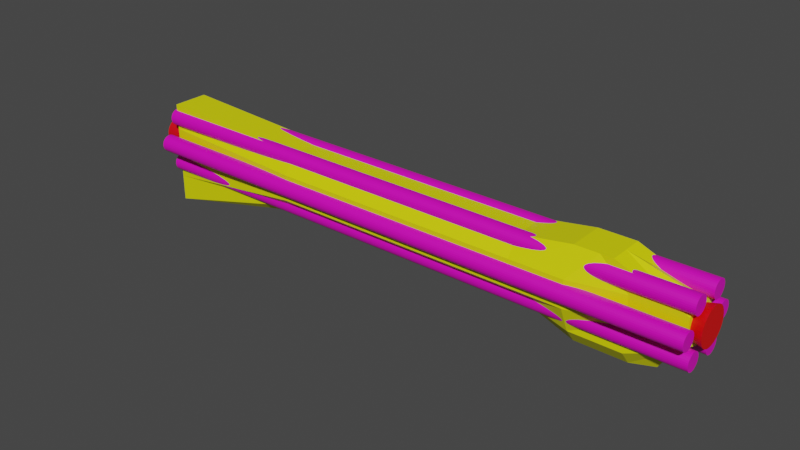 # Source: RocketLauncher.blend  (saved by Blender 2.80.44; exported with 4.5.12 LTS)
import bpy
from mathutils import Matrix  # noqa: F401  (used for matrix-valued properties, if any)

bpy.ops.wm.read_factory_settings(use_empty=True)
scene = bpy.context.scene
scene.name = 'Scene'

# ---- collections
col_collection = bpy.data.collections.new('Collection'); scene.collection.children.link(col_collection)

# ---- materials (node trees are filled in below, after node groups)
mat_middle = bpy.data.materials.new('Middle')
mat_middle.use_transparent_shadow = False
mat_middle.roughness = 0.25
mat_barrels = bpy.data.materials.new('Barrels')
mat_barrels.use_transparent_shadow = False
mat_barrels.roughness = 0.25
mat_barrelspacer = bpy.data.materials.new('BarrelSpacer')
mat_barrelspacer.use_transparent_shadow = False
mat_barrelspacer.roughness = 0.25
mat_launcher = bpy.data.materials.new('Launcher')
mat_launcher.use_transparent_shadow = False
mat_launcher.roughness = 0.25
mat_muzzle = bpy.data.materials.new('Muzzle')
mat_muzzle.use_transparent_shadow = False
mat_muzzle.roughness = 0.25

# ---- material node trees
mat_middle.use_nodes = True; mat_middle.node_tree.nodes.clear()
_N = mat_middle.node_tree.nodes; _L = mat_middle.node_tree.links
n0 = _N.new('ShaderNodeOutputMaterial'); n0.name = 'Material Output'; n0.location = (300, 300)
n1 = _N.new('ShaderNodeBsdfPrincipled'); n1.name = 'Principled BSDF'; n1.location = (10, 300)
n1.distribution = 'GGX'
n1.subsurface_method = 'BURLEY'
n1.inputs[0].default_value = (0.8, 0.0, 0.007, 1.0)
n1.inputs[3].default_value = 1.45
_L.new(n1.outputs[0], n0.inputs[0])
n0.is_active_output = True
mat_barrels.use_nodes = True; mat_barrels.node_tree.nodes.clear()
_N = mat_barrels.node_tree.nodes; _L = mat_barrels.node_tree.links
n0 = _N.new('ShaderNodeOutputMaterial'); n0.name = 'Material Output'; n0.location = (300, 300)
n1 = _N.new('ShaderNodeBsdfPrincipled'); n1.name = 'Principled BSDF'; n1.location = (10, 300)
n1.distribution = 'GGX'
n1.subsurface_method = 'BURLEY'
n1.inputs[0].default_value = (0.8, 0.0, 0.5354, 1.0)
n1.inputs[3].default_value = 1.45
_L.new(n1.outputs[0], n0.inputs[0])
n0.is_active_output = True
mat_barrelspacer.use_nodes = True; mat_barrelspacer.node_tree.nodes.clear()
_N = mat_barrelspacer.node_tree.nodes; _L = mat_barrelspacer.node_tree.links
n0 = _N.new('ShaderNodeOutputMaterial'); n0.name = 'Material Output'; n0.location = (300, 300)
n1 = _N.new('ShaderNodeBsdfPrincipled'); n1.name = 'Principled BSDF'; n1.location = (10, 300)
n1.distribution = 'GGX'
n1.subsurface_method = 'BURLEY'
n1.inputs[0].default_value = (0.0, 0.002137, 0.8, 1.0)
n1.inputs[3].default_value = 1.45
_L.new(n1.outputs[0], n0.inputs[0])
n0.is_active_output = True
mat_launcher.use_nodes = True; mat_launcher.node_tree.nodes.clear()
_N = mat_launcher.node_tree.nodes; _L = mat_launcher.node_tree.links
n0 = _N.new('ShaderNodeOutputMaterial'); n0.name = 'Material Output'; n0.location = (300, 300)
n1 = _N.new('ShaderNodeBsdfPrincipled'); n1.name = 'Principled BSDF'; n1.location = (10, 300)
n1.distribution = 'GGX'
n1.subsurface_method = 'BURLEY'
n1.inputs[0].default_value = (0.7966, 0.8, 0.0, 1.0)
n1.inputs[3].default_value = 1.45
_L.new(n1.outputs[0], n0.inputs[0])
n0.is_active_output = True
mat_muzzle.use_nodes = True; mat_muzzle.node_tree.nodes.clear()
_N = mat_muzzle.node_tree.nodes; _L = mat_muzzle.node_tree.links
n0 = _N.new('ShaderNodeOutputMaterial'); n0.name = 'Material Output'; n0.location = (300, 300)
n1 = _N.new('ShaderNodeBsdfPrincipled'); n1.name = 'Principled BSDF'; n1.location = (10, 300)
n1.distribution = 'GGX'
n1.subsurface_method = 'BURLEY'
n1.inputs[0].default_value = (0.8, 0.0, 0.0, 1.0)
n1.inputs[3].default_value = 1.45
_L.new(n1.outputs[0], n0.inputs[0])
n0.is_active_output = True

# ---- world
world_world = bpy.data.worlds.new('World'); scene.world = world_world
world_world.use_nodes = True; world_world.node_tree.nodes.clear()
_N = world_world.node_tree.nodes; _L = world_world.node_tree.links
n0 = _N.new('ShaderNodeOutputWorld'); n0.name = 'World Output'; n0.location = (300, 300)
n1 = _N.new('ShaderNodeBackground'); n1.name = 'Background'; n1.location = (10, 300)
n1.inputs[0].default_value = (0.05088, 0.05088, 0.05088, 1.0)
_L.new(n1.outputs[0], n0.inputs[0])
n0.is_active_output = True
world_world.color = (0.05088, 0.05088, 0.05088)
world_world.use_sun_shadow = False
world_world.sun_shadow_jitter_overblur = 0.0

# ---- meshes
me_cube_002 = bpy.data.meshes.new('Cube.002')
me_cube_002.from_pydata([(0.11, 0.01634, -0.04268), (0.11, 0.03366, -0.03268), (0.11, 0.03634, -0.07732), (0.11, 0.05366, -0.06732), (0.13, 0.01634, -0.04268), (0.13, 0.03366, -0.03268), (0.13, 0.03634, -0.07732), (0.13, 0.05366, -0.06732), (-0.9324, 0.06749, -0.1113), (1.068, 0.06749, -0.1113), (-0.9324, 0.06213, -0.1137), (1.068, 0.06213, -0.1137), (-0.9324, 0.0564, -0.115), (1.068, 0.0564, -0.115), (-0.9324, 0.05052, -0.1152), (1.068, 0.05052, -0.1152), (-0.9324, 0.04472, -0.1143), (1.068, 0.04472, -0.1143), (-0.9324, 0.03922, -0.1122), (1.068, 0.03922, -0.1122), (-0.9324, 0.03422, -0.1091), (1.068, 0.03422, -0.1091), (-0.9324, 0.02993, -0.1051), (1.068, 0.02993, -0.1051), (-0.9324, 0.02651, -0.1003), (1.068, 0.02651, -0.1003), (-0.9324, 0.02408, -0.09495), (1.068, 0.02408, -0.09495), (-0.9324, 0.02274, -0.08922), (1.068, 0.02274, -0.08922), (-0.9324, 0.02255, -0.08334), (1.068, 0.02255, -0.08334), (-0.9324, 0.02351, -0.07754), (1.068, 0.02351, -0.07754), (-0.9324, 0.02558, -0.07204), (1.068, 0.02558, -0.07204), (-0.9324, 0.02869, -0.06704), (1.068, 0.02869, -0.06704), (-0.9324, 0.03271, -0.06275), (1.068, 0.03271, -0.06275), (-0.9324, 0.03749, -0.05932), (1.068, 0.03749, -0.05932), (-0.9324, 0.04284, -0.0569), (1.068, 0.04284, -0.0569), (-0.9324, 0.04857, -0.05556), (1.068, 0.04857, -0.05556), (-0.9324, 0.05445, -0.05537), (1.068, 0.05445, -0.05537), (-0.9324, 0.06025, -0.05633), (1.068, 0.06025, -0.05633), (-0.9324, 0.06576, -0.0584), (1.068, 0.06575, -0.0584), (-0.9324, 0.07075, -0.0615), (1.068, 0.07075, -0.0615), (-0.9324, 0.07504, -0.06552), (1.068, 0.07504, -0.06552), (-0.9324, 0.07847, -0.0703), (1.068, 0.07847, -0.0703), (-0.9324, 0.08089, -0.07566), (1.068, 0.08089, -0.07566), (-0.9324, 0.08223, -0.08139), (1.068, 0.08223, -0.08139), (-0.9324, 0.08242, -0.08727), (1.068, 0.08242, -0.08727), (-0.9324, 0.08146, -0.09307), (1.068, 0.08146, -0.09307), (-0.9324, 0.07939, -0.09857), (1.068, 0.07939, -0.09857), (-0.9324, 0.07629, -0.1036), (1.068, 0.07629, -0.1036), (-0.9324, 0.07227, -0.1079), (1.068, 0.07227, -0.1079), (0.91, 0.01634, -0.04268), (0.91, 0.03366, -0.03268), (0.91, 0.03634, -0.07732), (0.91, 0.05366, -0.06732), (0.93, 0.01634, -0.04268), (0.93, 0.03366, -0.03268), (0.93, 0.03634, -0.07732), (0.93, 0.05366, -0.06732), (-1.0, 0.05, 4.284e-08), (1.0, 0.05, -4.657e-08), (-1.0, 0.04904, -0.009754), (1.0, 0.04904, -0.009755), (-1.0, 0.04619, -0.01913), (1.0, 0.04619, -0.01913), (-1.0, 0.04157, -0.02778), (1.0, 0.04157, -0.02778), (-1.0, 0.03536, -0.03536), (1.0, 0.03536, -0.03536), (-1.0, 0.02778, -0.04157), (1.0, 0.02778, -0.04157), (-1.0, 0.01913, -0.04619), (1.0, 0.01913, -0.04619), (-1.0, 0.009755, -0.04904), (1.0, 0.009755, -0.04904), (-1.0, 0.009755, 0.04904), (1.0, 0.009755, 0.04904), (-1.0, 0.01913, 0.04619), (1.0, 0.01913, 0.04619), (-1.0, 0.02778, 0.04157), (1.0, 0.02778, 0.04157), (-1.0, 0.03536, 0.03536), (1.0, 0.03536, 0.03536), (-1.0, 0.04157, 0.02778), (1.0, 0.04157, 0.02778), (-1.0, 0.04619, 0.01913), (1.0, 0.04619, 0.01913), (-1.0, 0.04904, 0.009754), (1.0, 0.04904, 0.009754), (0.11, 0.045, -0.01), (0.11, 0.045, 0.01), (0.11, 0.085, -0.01), (0.11, 0.085, 0.01), (0.13, 0.045, -0.01), (0.13, 0.045, 0.01), (0.13, 0.085, -0.01), (0.13, 0.085, 0.01), (-0.9324, 0.13, -8.345e-06), (1.068, 0.13, -8.434e-06), (-0.9324, 0.1294, -0.005861), (1.068, 0.1294, -0.005861), (-0.9324, 0.1277, -0.01149), (1.068, 0.1277, -0.01149), (-0.9324, 0.1249, -0.01668), (1.068, 0.1249, -0.01668), (-0.9324, 0.1212, -0.02122), (1.068, 0.1212, -0.02122), (-0.9324, 0.1167, -0.02495), (1.068, 0.1167, -0.02495), (-0.9324, 0.1115, -0.02772), (1.068, 0.1115, -0.02772), (-0.9324, 0.1058, -0.02943), (1.068, 0.1058, -0.02943), (-0.9324, 0.09999, -0.03001), (1.068, 0.09999, -0.03001), (-0.9324, 0.09413, -0.02943), (1.068, 0.09413, -0.02943), (-0.9324, 0.08851, -0.02772), (1.068, 0.08851, -0.02772), (-0.9324, 0.08332, -0.02495), (1.068, 0.08332, -0.02495), (-0.9324, 0.07877, -0.02122), (1.068, 0.07877, -0.02122), (-0.9324, 0.07504, -0.01668), (1.068, 0.07504, -0.01668), (-0.9324, 0.07227, -0.01149), (1.068, 0.07227, -0.01149), (-0.9324, 0.07056, -0.005861), (1.068, 0.07056, -0.005861), (-0.9324, 0.06999, -8.339e-06), (1.068, 0.06999, -8.427e-06), (-0.9324, 0.07056, 0.005844), (1.068, 0.07056, 0.005844), (-0.9324, 0.07227, 0.01147), (1.068, 0.07227, 0.01147), (-0.9324, 0.07504, 0.01666), (1.068, 0.07504, 0.01666), (-0.9324, 0.07877, 0.0212), (1.068, 0.07877, 0.0212), (-0.9324, 0.08332, 0.02494), (1.068, 0.08332, 0.02494), (-0.9324, 0.08851, 0.02771), (1.068, 0.08851, 0.02771), (-0.9324, 0.09413, 0.02942), (1.068, 0.09413, 0.02942), (-0.9324, 0.09999, 0.02999), (1.068, 0.09999, 0.02999), (-0.9324, 0.1058, 0.02942), (1.068, 0.1058, 0.02942), (-0.9324, 0.1115, 0.02771), (1.068, 0.1115, 0.02771), (-0.9324, 0.1167, 0.02494), (1.068, 0.1167, 0.02494), (-0.9324, 0.1212, 0.0212), (1.068, 0.1212, 0.0212), (-0.9324, 0.1249, 0.01666), (1.068, 0.1249, 0.01666), (-0.9324, 0.1277, 0.01147), (1.068, 0.1277, 0.01147), (-0.9324, 0.1294, 0.005844), (1.068, 0.1294, 0.005844), (0.91, 0.045, -0.01), (0.91, 0.045, 0.01), (0.91, 0.085, -0.01), (0.91, 0.085, 0.01), (0.93, 0.045, -0.01), (0.93, 0.045, 0.01), (0.93, 0.085, -0.01), (0.93, 0.085, 0.01), (0.11, 0.03366, 0.03268), (0.11, 0.01634, 0.04268), (0.11, 0.05366, 0.06732), (0.11, 0.03634, 0.07732), (0.13, 0.03366, 0.03268), (0.13, 0.01634, 0.04268), (0.13, 0.05366, 0.06732), (0.13, 0.03634, 0.07732), (-0.9324, 0.0675, 0.1113), (1.068, 0.0675, 0.1113), (-0.9324, 0.07228, 0.1079), (1.068, 0.07228, 0.1079), (-0.9324, 0.0763, 0.1036), (1.068, 0.0763, 0.1036), (-0.9324, 0.07941, 0.09856), (1.068, 0.07941, 0.09856), (-0.9324, 0.08148, 0.09306), (1.068, 0.08148, 0.09306), (-0.9324, 0.08244, 0.08726), (1.068, 0.08244, 0.08726), (-0.9324, 0.08224, 0.08138), (1.068, 0.08224, 0.08138), (-0.9324, 0.08091, 0.07565), (1.068, 0.08091, 0.07565), (-0.9324, 0.07848, 0.0703), (1.068, 0.07848, 0.0703), (-0.9324, 0.07506, 0.06552), (1.068, 0.07506, 0.06552), (-0.9324, 0.07076, 0.06149), (1.068, 0.07076, 0.06149), (-0.9324, 0.06577, 0.05839), (1.068, 0.06577, 0.05839), (-0.9324, 0.06027, 0.05632), (1.068, 0.06027, 0.05632), (-0.9324, 0.05446, 0.05536), (1.068, 0.05446, 0.05536), (-0.9324, 0.04859, 0.05555), (1.068, 0.04859, 0.05555), (-0.9324, 0.04286, 0.05689), (1.068, 0.04286, 0.05689), (-0.9324, 0.0375, 0.05931), (1.068, 0.0375, 0.05931), (-0.9324, 0.03272, 0.06274), (1.068, 0.03272, 0.06274), (-0.9324, 0.0287, 0.06703), (1.068, 0.0287, 0.06703), (-0.9324, 0.02559, 0.07203), (1.068, 0.02559, 0.07203), (-0.9324, 0.02352, 0.07753), (1.068, 0.02352, 0.07753), (-0.9324, 0.02257, 0.08333), (1.068, 0.02257, 0.08333), (-0.9324, 0.02276, 0.08921), (1.068, 0.02276, 0.08921), (-0.9324, 0.02409, 0.09494), (1.068, 0.02409, 0.09494), (-0.9324, 0.02652, 0.1003), (1.068, 0.02652, 0.1003), (-0.9324, 0.02995, 0.1051), (1.068, 0.02995, 0.1051), (-0.9324, 0.03424, 0.1091), (1.068, 0.03424, 0.1091), (-0.9324, 0.03923, 0.1122), (1.068, 0.03923, 0.1122), (-0.9324, 0.04474, 0.1143), (1.068, 0.04474, 0.1143), (-0.9324, 0.05054, 0.1152), (1.068, 0.05054, 0.1152), (-0.9324, 0.05642, 0.115), (1.068, 0.05642, 0.115), (-0.9324, 0.06214, 0.1137), (1.068, 0.06214, 0.1137), (0.91, 0.03366, 0.03268), (0.91, 0.01634, 0.04268), (0.91, 0.05366, 0.06732), (0.91, 0.03634, 0.07732), (0.93, 0.03366, 0.03268), (0.93, 0.01634, 0.04268), (0.93, 0.05366, 0.06732), (0.93, 0.03634, 0.07732), (0.11, -0.01634, -0.04268), (0.11, -0.03366, -0.03268), (0.11, -0.03634, -0.07732), (0.11, -0.05366, -0.06732), (0.13, -0.01634, -0.04268), (0.13, -0.03366, -0.03268), (0.13, -0.03634, -0.07732), (0.13, -0.05366, -0.06732), (-0.9324, -0.06749, -0.1113), (1.068, -0.06749, -0.1113), (-0.9324, -0.06213, -0.1137), (1.068, -0.06213, -0.1137), (-0.9324, -0.0564, -0.115), (1.068, -0.0564, -0.115), (-0.9324, -0.05052, -0.1152), (1.068, -0.05052, -0.1152), (-0.9324, -0.04472, -0.1143), (1.068, -0.04472, -0.1143), (-0.9324, -0.03922, -0.1122), (1.068, -0.03922, -0.1122), (-0.9324, -0.03422, -0.1091), (1.068, -0.03422, -0.1091), (-0.9324, -0.02993, -0.1051), (1.068, -0.02993, -0.1051), (-0.9324, -0.02651, -0.1003), (1.068, -0.02651, -0.1003), (-0.9324, -0.02408, -0.09495), (1.068, -0.02408, -0.09495), (-0.9324, -0.02274, -0.08922), (1.068, -0.02274, -0.08922), (-0.9324, -0.02255, -0.08334), (1.068, -0.02255, -0.08334), (-0.9324, -0.02351, -0.07754), (1.068, -0.02351, -0.07754), (-0.9324, -0.02558, -0.07204), (1.068, -0.02558, -0.07204), (-0.9324, -0.02869, -0.06704), (1.068, -0.02869, -0.06704), (-0.9324, -0.03271, -0.06275), (1.068, -0.03271, -0.06275), (-0.9324, -0.03749, -0.05932), (1.068, -0.03749, -0.05932), (-0.9324, -0.04284, -0.0569), (1.068, -0.04284, -0.0569), (-0.9324, -0.04857, -0.05556), (1.068, -0.04857, -0.05556), (-0.9324, -0.05445, -0.05537), (1.068, -0.05445, -0.05537), (-0.9324, -0.06025, -0.05633), (1.068, -0.06025, -0.05633), (-0.9324, -0.06576, -0.0584), (1.068, -0.06575, -0.0584), (-0.9324, -0.07075, -0.0615), (1.068, -0.07075, -0.0615), (-0.9324, -0.07504, -0.06552), (1.068, -0.07504, -0.06552), (-0.9324, -0.07847, -0.0703), (1.068, -0.07847, -0.0703), (-0.9324, -0.08089, -0.07566), (1.068, -0.08089, -0.07566), (-0.9324, -0.08223, -0.08139), (1.068, -0.08223, -0.08139), (-0.9324, -0.08242, -0.08727), (1.068, -0.08242, -0.08727), (-0.9324, -0.08146, -0.09307), (1.068, -0.08146, -0.09307), (-0.9324, -0.07939, -0.09857), (1.068, -0.07939, -0.09857), (-0.9324, -0.07629, -0.1036), (1.068, -0.07629, -0.1036), (-0.9324, -0.07227, -0.1079), (1.068, -0.07227, -0.1079), (0.91, -0.01634, -0.04268), (0.91, -0.03366, -0.03268), (0.91, -0.03634, -0.07732), (0.91, -0.05366, -0.06732), (0.93, -0.01634, -0.04268), (0.93, -0.03366, -0.03268), (0.93, -0.03634, -0.07732), (0.93, -0.05366, -0.06732), (-1.0, -0.05, 4.284e-08), (1.0, -0.05, -4.657e-08), (-1.0, -0.04904, -0.009754), (1.0, -0.04904, -0.009755), (-1.0, -0.04619, -0.01913), (1.0, -0.04619, -0.01913), (-1.0, -0.04157, -0.02778), (1.0, -0.04157, -0.02778), (-1.0, -0.03536, -0.03536), (1.0, -0.03536, -0.03536), (-1.0, -0.02778, -0.04157), (1.0, -0.02778, -0.04157), (-1.0, -0.01913, -0.04619), (1.0, -0.01913, -0.04619), (-1.0, -0.009755, -0.04904), (1.0, -0.009755, -0.04904), (-1.0, 0.0, -0.05), (1.0, 0.0, -0.05), (-1.0, 0.0, 0.05), (1.0, 0.0, 0.05), (-1.0, -0.009755, 0.04904), (1.0, -0.009755, 0.04904), (-1.0, -0.01913, 0.04619), (1.0, -0.01913, 0.04619), (-1.0, -0.02778, 0.04157), (1.0, -0.02778, 0.04157), (-1.0, -0.03536, 0.03536), (1.0, -0.03536, 0.03536), (-1.0, -0.04157, 0.02778), (1.0, -0.04157, 0.02778), (-1.0, -0.04619, 0.01913), (1.0, -0.04619, 0.01913), (-1.0, -0.04904, 0.009754), (1.0, -0.04904, 0.009754), (-1.0, 0.0, 0.04998), (0.11, -0.045, -0.01), (0.11, -0.045, 0.01), (0.11, -0.085, -0.01), (0.11, -0.085, 0.01), (0.13, -0.045, -0.01), (0.13, -0.045, 0.01), (0.13, -0.085, -0.01), (0.13, -0.085, 0.01), (-0.9324, -0.13, -8.345e-06), (1.068, -0.13, -8.434e-06), (-0.9324, -0.1294, -0.005861), (1.068, -0.1294, -0.005861), (-0.9324, -0.1277, -0.01149), (1.068, -0.1277, -0.01149), (-0.9324, -0.1249, -0.01668), (1.068, -0.1249, -0.01668), (-0.9324, -0.1212, -0.02122), (1.068, -0.1212, -0.02122), (-0.9324, -0.1167, -0.02495), (1.068, -0.1167, -0.02495), (-0.9324, -0.1115, -0.02772), (1.068, -0.1115, -0.02772), (-0.9324, -0.1058, -0.02943), (1.068, -0.1058, -0.02943), (-0.9324, -0.09999, -0.03001), (1.068, -0.09999, -0.03001), (-0.9324, -0.09413, -0.02943), (1.068, -0.09413, -0.02943), (-0.9324, -0.08851, -0.02772), (1.068, -0.08851, -0.02772), (-0.9324, -0.08332, -0.02495), (1.068, -0.08332, -0.02495), (-0.9324, -0.07877, -0.02122), (1.068, -0.07877, -0.02122), (-0.9324, -0.07504, -0.01668), (1.068, -0.07504, -0.01668), (-0.9324, -0.07227, -0.01149), (1.068, -0.07227, -0.01149), (-0.9324, -0.07056, -0.005861), (1.068, -0.07056, -0.005861), (-0.9324, -0.06999, -8.339e-06), (1.068, -0.06999, -8.427e-06), (-0.9324, -0.07056, 0.005844), (1.068, -0.07056, 0.005844), (-0.9324, -0.07227, 0.01147), (1.068, -0.07227, 0.01147), (-0.9324, -0.07504, 0.01666), (1.068, -0.07504, 0.01666), (-0.9324, -0.07877, 0.0212), (1.068, -0.07877, 0.0212), (-0.9324, -0.08332, 0.02494), (1.068, -0.08332, 0.02494), (-0.9324, -0.08851, 0.02771), (1.068, -0.08851, 0.02771), (-0.9324, -0.09413, 0.02942), (1.068, -0.09413, 0.02942), (-0.9324, -0.09999, 0.02999), (1.068, -0.09999, 0.02999), (-0.9324, -0.1058, 0.02942), (1.068, -0.1058, 0.02942), (-0.9324, -0.1115, 0.02771), (1.068, -0.1115, 0.02771), (-0.9324, -0.1167, 0.02494), (1.068, -0.1167, 0.02494), (-0.9324, -0.1212, 0.0212), (1.068, -0.1212, 0.0212), (-0.9324, -0.1249, 0.01666), (1.068, -0.1249, 0.01666), (-0.9324, -0.1277, 0.01147), (1.068, -0.1277, 0.01147), (-0.9324, -0.1294, 0.005844), (1.068, -0.1294, 0.005844), (0.91, -0.045, -0.01), (0.91, -0.045, 0.01), (0.91, -0.085, -0.01), (0.91, -0.085, 0.01), (0.93, -0.045, -0.01), (0.93, -0.045, 0.01), (0.93, -0.085, -0.01), (0.93, -0.085, 0.01), (0.11, -0.03366, 0.03268), (0.11, -0.01634, 0.04268), (0.11, -0.05366, 0.06732), (0.11, -0.03634, 0.07732), (0.13, -0.03366, 0.03268), (0.13, -0.01634, 0.04268), (0.13, -0.05366, 0.06732), (0.13, -0.03634, 0.07732), (-0.9324, -0.0675, 0.1113), (1.068, -0.0675, 0.1113), (-0.9324, -0.07228, 0.1079), (1.068, -0.07228, 0.1079), (-0.9324, -0.0763, 0.1036), (1.068, -0.0763, 0.1036), (-0.9324, -0.07941, 0.09856), (1.068, -0.07941, 0.09856), (-0.9324, -0.08148, 0.09306), (1.068, -0.08148, 0.09306), (-0.9324, -0.08244, 0.08726), (1.068, -0.08244, 0.08726), (-0.9324, -0.08224, 0.08138), (1.068, -0.08224, 0.08138), (-0.9324, -0.08091, 0.07565), (1.068, -0.08091, 0.07565), (-0.9324, -0.07848, 0.0703), (1.068, -0.07848, 0.0703), (-0.9324, -0.07506, 0.06552), (1.068, -0.07506, 0.06552), (-0.9324, -0.07076, 0.06149), (1.068, -0.07076, 0.06149), (-0.9324, -0.06577, 0.05839), (1.068, -0.06577, 0.05839), (-0.9324, -0.06027, 0.05632), (1.068, -0.06027, 0.05632), (-0.9324, -0.05446, 0.05536), (1.068, -0.05446, 0.05536), (-0.9324, -0.04859, 0.05555), (1.068, -0.04859, 0.05555), (-0.9324, -0.04286, 0.05689), (1.068, -0.04286, 0.05689), (-0.9324, -0.0375, 0.05931), (1.068, -0.0375, 0.05931), (-0.9324, -0.03272, 0.06274), (1.068, -0.03272, 0.06274), (-0.9324, -0.0287, 0.06703), (1.068, -0.0287, 0.06703), (-0.9324, -0.02559, 0.07203), (1.068, -0.02559, 0.07203), (-0.9324, -0.02352, 0.07753), (1.068, -0.02352, 0.07753), (-0.9324, -0.02257, 0.08333), (1.068, -0.02257, 0.08333), (-0.9324, -0.02276, 0.08921), (1.068, -0.02276, 0.08921), (-0.9324, -0.02409, 0.09494), (1.068, -0.02409, 0.09494), (-0.9324, -0.02652, 0.1003), (1.068, -0.02652, 0.1003), (-0.9324, -0.02995, 0.1051), (1.068, -0.02995, 0.1051), (-0.9324, -0.03424, 0.1091), (1.068, -0.03424, 0.1091), (-0.9324, -0.03923, 0.1122), (1.068, -0.03923, 0.1122), (-0.9324, -0.04474, 0.1143), (1.068, -0.04474, 0.1143), (-0.9324, -0.05054, 0.1152), (1.068, -0.05054, 0.1152), (-0.9324, -0.05642, 0.115), (1.068, -0.05642, 0.115), (-0.9324, -0.06214, 0.1137), (1.068, -0.06214, 0.1137), (0.91, -0.03366, 0.03268), (0.91, -0.01634, 0.04268), (0.91, -0.05366, 0.06732), (0.91, -0.03634, 0.07732), (0.93, -0.03366, 0.03268), (0.93, -0.01634, 0.04268), (0.93, -0.05366, 0.06732), (0.93, -0.03634, 0.07732)], [], [(0, 1, 3, 2), (2, 3, 7, 6), (6, 7, 5, 4), (4, 5, 1, 0), (2, 6, 4, 0), (7, 3, 1, 5), (8, 9, 11, 10), (10, 11, 13, 12), (12, 13, 15, 14), (14, 15, 17, 16), (16, 17, 19, 18), (18, 19, 21, 20), (20, 21, 23, 22), (22, 23, 25, 24), (24, 25, 27, 26), (26, 27, 29, 28), (28, 29, 31, 30), (30, 31, 33, 32), (32, 33, 35, 34), (34, 35, 37, 36), (36, 37, 39, 38), (38, 39, 41, 40), (40, 41, 43, 42), (42, 43, 45, 44), (44, 45, 47, 46), (46, 47, 49, 48), (48, 49, 51, 50), (50, 51, 53, 52), (52, 53, 55, 54), (54, 55, 57, 56), (56, 57, 59, 58), (58, 59, 61, 60), (60, 61, 63, 62), (62, 63, 65, 64), (64, 65, 67, 66), (66, 67, 69, 68), (11, 9, 71, 69, 67, 65, 63, 61, 59, 57, 55, 53, 51, 49, 47, 45, 43, 41, 39, 37, 35, 33, 31, 29, 27, 25, 23, 21, 19, 17, 15, 13), (68, 69, 71, 70), (70, 71, 9, 8), (8, 10, 12, 14, 16, 18, 20, 22, 24, 26, 28, 30, 32, 34, 36, 38, 40, 42, 44, 46, 48, 50, 52, 54, 56, 58, 60, 62, 64, 66, 68, 70), (72, 73, 75, 74), (74, 75, 79, 78), (78, 79, 77, 76), (76, 77, 73, 72), (74, 78, 76, 72), (79, 75, 73, 77), (80, 81, 83, 82), (82, 83, 85, 84), (84, 85, 87, 86), (86, 87, 89, 88), (88, 89, 91, 90), (90, 91, 93, 92), (92, 93, 95, 94), (94, 95, 367, 366), (368, 369, 97, 96, 384), (96, 97, 99, 98), (98, 99, 101, 100), (100, 101, 103, 102), (102, 103, 105, 104), (104, 105, 107, 106), (83, 81, 109, 107, 105, 103, 101, 99, 97, 369, 367, 95, 93, 91, 89, 87, 85), (106, 107, 109, 108), (108, 109, 81, 80), (80, 82, 84, 86, 88, 90, 92, 94, 366, 384, 96, 98, 100, 102, 104, 106, 108), (110, 111, 113, 112), (112, 113, 117, 116), (116, 117, 115, 114), (114, 115, 111, 110), (112, 116, 114, 110), (117, 113, 111, 115), (118, 119, 121, 120), (120, 121, 123, 122), (122, 123, 125, 124), (124, 125, 127, 126), (126, 127, 129, 128), (128, 129, 131, 130), (130, 131, 133, 132), (132, 133, 135, 134), (134, 135, 137, 136), (136, 137, 139, 138), (138, 139, 141, 140), (140, 141, 143, 142), (142, 143, 145, 144), (144, 145, 147, 146), (146, 147, 149, 148), (148, 149, 151, 150), (150, 151, 153, 152), (152, 153, 155, 154), (154, 155, 157, 156), (156, 157, 159, 158), (158, 159, 161, 160), (160, 161, 163, 162), (162, 163, 165, 164), (164, 165, 167, 166), (166, 167, 169, 168), (168, 169, 171, 170), (170, 171, 173, 172), (172, 173, 175, 174), (174, 175, 177, 176), (176, 177, 179, 178), (121, 119, 181, 179, 177, 175, 173, 171, 169, 167, 165, 163, 161, 159, 157, 155, 153, 151, 149, 147, 145, 143, 141, 139, 137, 135, 133, 131, 129, 127, 125, 123), (178, 179, 181, 180), (180, 181, 119, 118), (118, 120, 122, 124, 126, 128, 130, 132, 134, 136, 138, 140, 142, 144, 146, 148, 150, 152, 154, 156, 158, 160, 162, 164, 166, 168, 170, 172, 174, 176, 178, 180), (182, 183, 185, 184), (184, 185, 189, 188), (188, 189, 187, 186), (186, 187, 183, 182), (184, 188, 186, 182), (189, 185, 183, 187), (190, 191, 193, 192), (192, 193, 197, 196), (196, 197, 195, 194), (194, 195, 191, 190), (192, 196, 194, 190), (197, 193, 191, 195), (198, 199, 201, 200), (200, 201, 203, 202), (202, 203, 205, 204), (204, 205, 207, 206), (206, 207, 209, 208), (208, 209, 211, 210), (210, 211, 213, 212), (212, 213, 215, 214), (214, 215, 217, 216), (216, 217, 219, 218), (218, 219, 221, 220), (220, 221, 223, 222), (222, 223, 225, 224), (224, 225, 227, 226), (226, 227, 229, 228), (228, 229, 231, 230), (230, 231, 233, 232), (232, 233, 235, 234), (234, 235, 237, 236), (236, 237, 239, 238), (238, 239, 241, 240), (240, 241, 243, 242), (242, 243, 245, 244), (244, 245, 247, 246), (246, 247, 249, 248), (248, 249, 251, 250), (250, 251, 253, 252), (252, 253, 255, 254), (254, 255, 257, 256), (256, 257, 259, 258), (201, 199, 261, 259, 257, 255, 253, 251, 249, 247, 245, 243, 241, 239, 237, 235, 233, 231, 229, 227, 225, 223, 221, 219, 217, 215, 213, 211, 209, 207, 205, 203), (258, 259, 261, 260), (260, 261, 199, 198), (198, 200, 202, 204, 206, 208, 210, 212, 214, 216, 218, 220, 222, 224, 226, 228, 230, 232, 234, 236, 238, 240, 242, 244, 246, 248, 250, 252, 254, 256, 258, 260), (262, 263, 265, 264), (264, 265, 269, 268), (268, 269, 267, 266), (266, 267, 263, 262), (264, 268, 266, 262), (269, 265, 263, 267), (270, 272, 273, 271), (272, 276, 277, 273), (276, 274, 275, 277), (274, 270, 271, 275), (272, 270, 274, 276), (277, 275, 271, 273), (278, 280, 281, 279), (280, 282, 283, 281), (282, 284, 285, 283), (284, 286, 287, 285), (286, 288, 289, 287), (288, 290, 291, 289), (290, 292, 293, 291), (292, 294, 295, 293), (294, 296, 297, 295), (296, 298, 299, 297), (298, 300, 301, 299), (300, 302, 303, 301), (302, 304, 305, 303), (304, 306, 307, 305), (306, 308, 309, 307), (308, 310, 311, 309), (310, 312, 313, 311), (312, 314, 315, 313), (314, 316, 317, 315), (316, 318, 319, 317), (318, 320, 321, 319), (320, 322, 323, 321), (322, 324, 325, 323), (324, 326, 327, 325), (326, 328, 329, 327), (328, 330, 331, 329), (330, 332, 333, 331), (332, 334, 335, 333), (334, 336, 337, 335), (336, 338, 339, 337), (281, 283, 285, 287, 289, 291, 293, 295, 297, 299, 301, 303, 305, 307, 309, 311, 313, 315, 317, 319, 321, 323, 325, 327, 329, 331, 333, 335, 337, 339, 341, 279), (338, 340, 341, 339), (340, 278, 279, 341), (278, 340, 338, 336, 334, 332, 330, 328, 326, 324, 322, 320, 318, 316, 314, 312, 310, 308, 306, 304, 302, 300, 298, 296, 294, 292, 290, 288, 286, 284, 282, 280), (342, 344, 345, 343), (344, 348, 349, 345), (348, 346, 347, 349), (346, 342, 343, 347), (344, 342, 346, 348), (349, 347, 343, 345), (350, 352, 353, 351), (352, 354, 355, 353), (354, 356, 357, 355), (356, 358, 359, 357), (358, 360, 361, 359), (360, 362, 363, 361), (362, 364, 365, 363), (364, 366, 367, 365), (368, 384, 370, 371, 369), (370, 372, 373, 371), (372, 374, 375, 373), (374, 376, 377, 375), (376, 378, 379, 377), (378, 380, 381, 379), (353, 355, 357, 359, 361, 363, 365, 367, 369, 371, 373, 375, 377, 379, 381, 383, 351), (380, 382, 383, 381), (382, 350, 351, 383), (350, 382, 380, 378, 376, 374, 372, 370, 384, 366, 364, 362, 360, 358, 356, 354, 352), (385, 387, 388, 386), (387, 391, 392, 388), (391, 389, 390, 392), (389, 385, 386, 390), (387, 385, 389, 391), (392, 390, 386, 388), (393, 395, 396, 394), (395, 397, 398, 396), (397, 399, 400, 398), (399, 401, 402, 400), (401, 403, 404, 402), (403, 405, 406, 404), (405, 407, 408, 406), (407, 409, 410, 408), (409, 411, 412, 410), (411, 413, 414, 412), (413, 415, 416, 414), (415, 417, 418, 416), (417, 419, 420, 418), (419, 421, 422, 420), (421, 423, 424, 422), (423, 425, 426, 424), (425, 427, 428, 426), (427, 429, 430, 428), (429, 431, 432, 430), (431, 433, 434, 432), (433, 435, 436, 434), (435, 437, 438, 436), (437, 439, 440, 438), (439, 441, 442, 440), (441, 443, 444, 442), (443, 445, 446, 444), (445, 447, 448, 446), (447, 449, 450, 448), (449, 451, 452, 450), (451, 453, 454, 452), (396, 398, 400, 402, 404, 406, 408, 410, 412, 414, 416, 418, 420, 422, 424, 426, 428, 430, 432, 434, 436, 438, 440, 442, 444, 446, 448, 450, 452, 454, 456, 394), (453, 455, 456, 454), (455, 393, 394, 456), (393, 455, 453, 451, 449, 447, 445, 443, 441, 439, 437, 435, 433, 431, 429, 427, 425, 423, 421, 419, 417, 415, 413, 411, 409, 407, 405, 403, 401, 399, 397, 395), (457, 459, 460, 458), (459, 463, 464, 460), (463, 461, 462, 464), (461, 457, 458, 462), (459, 457, 461, 463), (464, 462, 458, 460), (465, 467, 468, 466), (467, 471, 472, 468), (471, 469, 470, 472), (469, 465, 466, 470), (467, 465, 469, 471), (472, 470, 466, 468), (473, 475, 476, 474), (475, 477, 478, 476), (477, 479, 480, 478), (479, 481, 482, 480), (481, 483, 484, 482), (483, 485, 486, 484), (485, 487, 488, 486), (487, 489, 490, 488), (489, 491, 492, 490), (491, 493, 494, 492), (493, 495, 496, 494), (495, 497, 498, 496), (497, 499, 500, 498), (499, 501, 502, 500), (501, 503, 504, 502), (503, 505, 506, 504), (505, 507, 508, 506), (507, 509, 510, 508), (509, 511, 512, 510), (511, 513, 514, 512), (513, 515, 516, 514), (515, 517, 518, 516), (517, 519, 520, 518), (519, 521, 522, 520), (521, 523, 524, 522), (523, 525, 526, 524), (525, 527, 528, 526), (527, 529, 530, 528), (529, 531, 532, 530), (531, 533, 534, 532), (476, 478, 480, 482, 484, 486, 488, 490, 492, 494, 496, 498, 500, 502, 504, 506, 508, 510, 512, 514, 516, 518, 520, 522, 524, 526, 528, 530, 532, 534, 536, 474), (533, 535, 536, 534), (535, 473, 474, 536), (473, 535, 533, 531, 529, 527, 525, 523, 521, 519, 517, 515, 513, 511, 509, 507, 505, 503, 501, 499, 497, 495, 493, 491, 489, 487, 485, 483, 481, 479, 477, 475), (537, 539, 540, 538), (539, 543, 544, 540), (543, 541, 542, 544), (541, 537, 538, 542), (539, 537, 541, 543), (544, 542, 538, 540)])
me_cube_002.polygons.foreach_set('material_index', [2, 0, 2, 0, 2, 2, 1, 1, 1, 1, 1, 1, 1, 1, 1, 1, 1, 1, 1, 1, 1, 1, 1, 1, 1, 1, 1, 1, 1, 1, 1, 1, 1, 1, 1, 1, 1, 1, 1, 1, 2, 0, 2, 0, 2, 2, 0, 0, 0, 0, 0, 0, 0, 0, 0, 0, 0, 0, 0, 0, 0, 0, 0, 0, 2, 0, 2, 0, 2, 2, 1, 1, 1, 1, 1, 1, 1, 1, 1, 1, 1, 1, 1, 1, 1, 1, 1, 1, 1, 1, 1, 1, 1, 1, 1, 1, 1, 1, 1, 1, 1, 1, 1, 1, 2, 0, 2, 0, 2, 2, 2, 0, 2, 0, 2, 2, 1, 1, 1, 1, 1, 1, 1, 1, 1, 1, 1, 1, 1, 1, 1, 1, 1, 1, 1, 1, 1, 1, 1, 1, 1, 1, 1, 1, 1, 1, 1, 1, 1, 1, 2, 0, 2, 0, 2, 2, 2, 0, 2, 0, 2, 2, 1, 1, 1, 1, 1, 1, 1, 1, 1, 1, 1, 1, 1, 1, 1, 1, 1, 1, 1, 1, 1, 1, 1, 1, 1, 1, 1, 1, 1, 1, 1, 1, 1, 1, 2, 0, 2, 0, 2, 2, 0, 0, 0, 0, 0, 0, 0, 0, 0, 0, 0, 0, 0, 0, 0, 0, 0, 0, 2, 0, 2, 0, 2, 2, 1, 1, 1, 1, 1, 1, 1, 1, 1, 1, 1, 1, 1, 1, 1, 1, 1, 1, 1, 1, 1, 1, 1, 1, 1, 1, 1, 1, 1, 1, 1, 1, 1, 1, 2, 0, 2, 0, 2, 2, 2, 0, 2, 0, 2, 2, 1, 1, 1, 1, 1, 1, 1, 1, 1, 1, 1, 1, 1, 1, 1, 1, 1, 1, 1, 1, 1, 1, 1, 1, 1, 1, 1, 1, 1, 1, 1, 1, 1, 1, 2, 0, 2, 0, 2, 2])
_uv = me_cube_002.uv_layers.new(name='UVMap')
_uv.uv.foreach_set('vector', [0.375, 0.0, 0.625, 0.0, 0.625, 0.25, 0.375, 0.25, 0.375, 0.25, 0.625, 0.25, 0.625, 0.5, 0.375, 0.5, 0.375, 0.5, 0.625, 0.5, 0.625, 0.75, 0.375, 0.75, 0.375, 0.75, 0.625, 0.75, 0.625, 1.0, 0.375, 1.0, 0.125, 0.5, 0.375, 0.5, 0.375, 0.75, 0.125, 0.75, 0.625, 0.5, 0.875, 0.5, 0.875, 0.75, 0.625, 0.75, 1.0, 0.5, 1.0, 1.0, 0.9688, 1.0, 0.9688, 0.5, 0.9688, 0.5, 0.9688, 1.0, 0.9375, 1.0, 0.9375, 0.5, 0.9375, 0.5, 0.9375, 1.0, 0.9062, 1.0, 0.9062, 0.5, 0.9062, 0.5, 0.9062, 1.0, 0.875, 1.0, 0.875, 0.5, 0.875, 0.5, 0.875, 1.0, 0.8438, 1.0, 0.8438, 0.5, 0.8438, 0.5, 0.8438, 1.0, 0.8125, 1.0, 0.8125, 0.5, 0.8125, 0.5, 0.8125, 1.0, 0.7812, 1.0, 0.7812, 0.5, 0.7812, 0.5, 0.7812, 1.0, 0.75, 1.0, 0.75, 0.5, 0.75, 0.5, 0.75, 1.0, 0.7188, 1.0, 0.7188, 0.5, 0.7188, 0.5, 0.7188, 1.0, 0.6875, 1.0, 0.6875, 0.5, 0.6875, 0.5, 0.6875, 1.0, 0.6562, 1.0, 0.6562, 0.5, 0.6562, 0.5, 0.6562, 1.0, 0.625, 1.0, 0.625, 0.5, 0.625, 0.5, 0.625, 1.0, 0.5938, 1.0, 0.5938, 0.5, 0.5938, 0.5, 0.5938, 1.0, 0.5625, 1.0, 0.5625, 0.5, 0.5625, 0.5, 0.5625, 1.0, 0.5312, 1.0, 0.5312, 0.5, 0.5312, 0.5, 0.5312, 1.0, 0.5, 1.0, 0.5, 0.5, 0.5, 0.5, 0.5, 1.0, 0.4688, 1.0, 0.4688, 0.5, 0.4688, 0.5, 0.4688, 1.0, 0.4375, 1.0, 0.4375, 0.5, 0.4375, 0.5, 0.4375, 1.0, 0.4062, 1.0, 0.4062, 0.5, 0.4062, 0.5, 0.4062, 1.0, 0.375, 1.0, 0.375, 0.5, 0.375, 0.5, 0.375, 1.0, 0.3438, 1.0, 0.3438, 0.5, 0.3438, 0.5, 0.3438, 1.0, 0.3125, 1.0, 0.3125, 0.5, 0.3125, 0.5, 0.3125, 1.0, 0.2812, 1.0, 0.2812, 0.5, 0.2812, 0.5, 0.2812, 1.0, 0.25, 1.0, 0.25, 0.5, 0.25, 0.5, 0.25, 1.0, 0.2188, 1.0, 0.2188, 0.5, 0.2188, 0.5, 0.2188, 1.0, 0.1875, 1.0, 0.1875, 0.5, 0.1875, 0.5, 0.1875, 1.0, 0.1562, 1.0, 0.1562, 0.5, 0.1562, 0.5, 0.1562, 1.0, 0.125, 1.0, 0.125, 0.5, 0.125, 0.5, 0.125, 1.0, 0.09375, 1.0, 0.09375, 0.5, 0.09375, 0.5, 0.09375, 1.0, 0.0625, 1.0, 0.0625, 0.5, 0.2968, 0.4854, 0.25, 0.49, 0.2032, 0.4854, 0.1582, 0.4717, 0.1167, 0.4496, 0.08029, 0.4197, 0.05045, 0.3833, 0.02827, 0.3418, 0.01461, 0.2968, 0.01, 0.25, 0.01461, 0.2032, 0.02827, 0.1582, 0.05045, 0.1167, 0.08029, 0.08029, 0.1167, 0.05045, 0.1582, 0.02827, 0.2032, 0.01461, 0.25, 0.01, 0.2968, 0.01461, 0.3418, 0.02827, 0.3833, 0.05045, 0.4197, 0.08029, 0.4496, 0.1167, 0.4717, 0.1582, 0.4854, 0.2032, 0.49, 0.25, 0.4854, 0.2968, 0.4717, 0.3418, 0.4496, 0.3833, 0.4197, 0.4197, 0.3833, 0.4496, 0.3418, 0.4717, 0.0625, 0.5, 0.0625, 1.0, 0.03125, 1.0, 0.03125, 0.5, 0.03125, 0.5, 0.03125, 1.0, 0.0, 1.0, 0.0, 0.5, 0.75, 0.49, 0.7968, 0.4854, 0.8418, 0.4717, 0.8833, 0.4496, 0.9197, 0.4197, 0.9496, 0.3833, 0.9717, 0.3418, 0.9854, 0.2968, 0.99, 0.25, 0.9854, 0.2032, 0.9717, 0.1582, 0.9496, 0.1167, 0.9197, 0.08029, 0.8833, 0.05045, 0.8418, 0.02827, 0.7968, 0.01461, 0.75, 0.01, 0.7032, 0.01461, 0.6582, 0.02827, 0.6167, 0.05045, 0.5803, 0.08029, 0.5504, 0.1167, 0.5283, 0.1582, 0.5146, 0.2032, 0.51, 0.25, 0.5146, 0.2968, 0.5283, 0.3418, 0.5504, 0.3833, 0.5803, 0.4197, 0.6167, 0.4496, 0.6582, 0.4717, 0.7032, 0.4854, 0.375, 0.0, 0.625, 0.0, 0.625, 0.25, 0.375, 0.25, 0.375, 0.25, 0.625, 0.25, 0.625, 0.5, 0.375, 0.5, 0.375, 0.5, 0.625, 0.5, 0.625, 0.75, 0.375, 0.75, 0.375, 0.75, 0.625, 0.75, 0.625, 1.0, 0.375, 1.0, 0.125, 0.5, 0.375, 0.5, 0.375, 0.75, 0.125, 0.75, 0.625, 0.5, 0.875, 0.5, 0.875, 0.75, 0.625, 0.75, 1.0, 0.5, 1.0, 1.0, 0.9688, 1.0, 0.9688, 0.5, 0.9688, 0.5, 0.9688, 1.0, 0.9375, 1.0, 0.9375, 0.5, 0.9375, 0.5, 0.9375, 1.0, 0.9062, 1.0, 0.9062, 0.5, 0.9062, 0.5, 0.9062, 1.0, 0.875, 1.0, 0.875, 0.5, 0.875, 0.5, 0.875, 1.0, 0.8438, 1.0, 0.8438, 0.5, 0.8438, 0.5, 0.8438, 1.0, 0.8125, 1.0, 0.8125, 0.5, 0.8125, 0.5, 0.8125, 1.0, 0.7812, 1.0, 0.7812, 0.5, 0.7812, 0.5, 0.7812, 1.0, 0.75, 1.0, 0.75, 0.5, 0.25, 0.5, 0.25, 1.0, 0.2188, 1.0, 0.2188, 0.5, 0.2493, 0.5, 0.2188, 0.5, 0.2188, 1.0, 0.1875, 1.0, 0.1875, 0.5, 0.1875, 0.5, 0.1875, 1.0, 0.1562, 1.0, 0.1562, 0.5, 0.1562, 0.5, 0.1562, 1.0, 0.125, 1.0, 0.125, 0.5, 0.125, 0.5, 0.125, 1.0, 0.09375, 1.0, 0.09375, 0.5, 0.09375, 0.5, 0.09375, 1.0, 0.0625, 1.0, 0.0625, 0.5, 0.2968, 0.4854, 0.25, 0.49, 0.2032, 0.4854, 0.1582, 0.4717, 0.1167, 0.4496, 0.08029, 0.4197, 0.05045, 0.3833, 0.02827, 0.3418, 0.01461, 0.2968, 0.01, 0.25, 0.49, 0.25, 0.4854, 0.2968, 0.4717, 0.3418, 0.4496, 0.3833, 0.4197, 0.4197, 0.3833, 0.4496, 0.3418, 0.4717, 0.0625, 0.5, 0.0625, 1.0, 0.03125, 1.0, 0.03125, 0.5, 0.03125, 0.5, 0.03125, 1.0, 0.0, 1.0, 0.0, 0.5, 0.75, 0.49, 0.7968, 0.4854, 0.8418, 0.4717, 0.8833, 0.4496, 0.9197, 0.4197, 0.9496, 0.3833, 0.9717, 0.3418, 0.9854, 0.2968, 0.99, 0.25, 0.5101, 0.251, 0.5146, 0.2968, 0.5283, 0.3418, 0.5504, 0.3833, 0.5803, 0.4197, 0.6167, 0.4496, 0.6582, 0.4717, 0.7032, 0.4854, 0.375, 0.0, 0.625, 0.0, 0.625, 0.25, 0.375, 0.25, 0.375, 0.25, 0.625, 0.25, 0.625, 0.5, 0.375, 0.5, 0.375, 0.5, 0.625, 0.5, 0.625, 0.75, 0.375, 0.75, 0.375, 0.75, 0.625, 0.75, 0.625, 1.0, 0.375, 1.0, 0.125, 0.5, 0.375, 0.5, 0.375, 0.75, 0.125, 0.75, 0.625, 0.5, 0.875, 0.5, 0.875, 0.75, 0.625, 0.75, 1.0, 0.5, 1.0, 1.0, 0.9688, 1.0, 0.9688, 0.5, 0.9688, 0.5, 0.9688, 1.0, 0.9375, 1.0, 0.9375, 0.5, 0.9375, 0.5, 0.9375, 1.0, 0.9062, 1.0, 0.9062, 0.5, 0.9062, 0.5, 0.9062, 1.0, 0.875, 1.0, 0.875, 0.5, 0.875, 0.5, 0.875, 1.0, 0.8438, 1.0, 0.8438, 0.5, 0.8438, 0.5, 0.8438, 1.0, 0.8125, 1.0, 0.8125, 0.5, 0.8125, 0.5, 0.8125, 1.0, 0.7812, 1.0, 0.7812, 0.5, 0.7812, 0.5, 0.7812, 1.0, 0.75, 1.0, 0.75, 0.5, 0.75, 0.5, 0.75, 1.0, 0.7188, 1.0, 0.7188, 0.5, 0.7188, 0.5, 0.7188, 1.0, 0.6875, 1.0, 0.6875, 0.5, 0.6875, 0.5, 0.6875, 1.0, 0.6562, 1.0, 0.6562, 0.5, 0.6562, 0.5, 0.6562, 1.0, 0.625, 1.0, 0.625, 0.5, 0.625, 0.5, 0.625, 1.0, 0.5938, 1.0, 0.5938, 0.5, 0.5938, 0.5, 0.5938, 1.0, 0.5625, 1.0, 0.5625, 0.5, 0.5625, 0.5, 0.5625, 1.0, 0.5312, 1.0, 0.5312, 0.5, 0.5312, 0.5, 0.5312, 1.0, 0.5, 1.0, 0.5, 0.5, 0.5, 0.5, 0.5, 1.0, 0.4688, 1.0, 0.4688, 0.5, 0.4688, 0.5, 0.4688, 1.0, 0.4375, 1.0, 0.4375, 0.5, 0.4375, 0.5, 0.4375, 1.0, 0.4062, 1.0, 0.4062, 0.5, 0.4062, 0.5, 0.4062, 1.0, 0.375, 1.0, 0.375, 0.5, 0.375, 0.5, 0.375, 1.0, 0.3438, 1.0, 0.3438, 0.5, 0.3438, 0.5, 0.3438, 1.0, 0.3125, 1.0, 0.3125, 0.5, 0.3125, 0.5, 0.3125, 1.0, 0.2812, 1.0, 0.2812, 0.5, 0.2812, 0.5, 0.2812, 1.0, 0.25, 1.0, 0.25, 0.5, 0.25, 0.5, 0.25, 1.0, 0.2188, 1.0, 0.2188, 0.5, 0.2188, 0.5, 0.2188, 1.0, 0.1875, 1.0, 0.1875, 0.5, 0.1875, 0.5, 0.1875, 1.0, 0.1562, 1.0, 0.1562, 0.5, 0.1562, 0.5, 0.1562, 1.0, 0.125, 1.0, 0.125, 0.5, 0.125, 0.5, 0.125, 1.0, 0.09375, 1.0, 0.09375, 0.5, 0.09375, 0.5, 0.09375, 1.0, 0.0625, 1.0, 0.0625, 0.5, 0.2968, 0.4854, 0.25, 0.49, 0.2032, 0.4854, 0.1582, 0.4717, 0.1167, 0.4496, 0.08029, 0.4197, 0.05045, 0.3833, 0.02827, 0.3418, 0.01461, 0.2968, 0.01, 0.25, 0.01461, 0.2032, 0.02827, 0.1582, 0.05045, 0.1167, 0.08029, 0.08029, 0.1167, 0.05045, 0.1582, 0.02827, 0.2032, 0.01461, 0.25, 0.01, 0.2968, 0.01461, 0.3418, 0.02827, 0.3833, 0.05045, 0.4197, 0.08029, 0.4496, 0.1167, 0.4717, 0.1582, 0.4854, 0.2032, 0.49, 0.25, 0.4854, 0.2968, 0.4717, 0.3418, 0.4496, 0.3833, 0.4197, 0.4197, 0.3833, 0.4496, 0.3418, 0.4717, 0.0625, 0.5, 0.0625, 1.0, 0.03125, 1.0, 0.03125, 0.5, 0.03125, 0.5, 0.03125, 1.0, 0.0, 1.0, 0.0, 0.5, 0.75, 0.49, 0.7968, 0.4854, 0.8418, 0.4717, 0.8833, 0.4496, 0.9197, 0.4197, 0.9496, 0.3833, 0.9717, 0.3418, 0.9854, 0.2968, 0.99, 0.25, 0.9854, 0.2032, 0.9717, 0.1582, 0.9496, 0.1167, 0.9197, 0.08029, 0.8833, 0.05045, 0.8418, 0.02827, 0.7968, 0.01461, 0.75, 0.01, 0.7032, 0.01461, 0.6582, 0.02827, 0.6167, 0.05045, 0.5803, 0.08029, 0.5504, 0.1167, 0.5283, 0.1582, 0.5146, 0.2032, 0.51, 0.25, 0.5146, 0.2968, 0.5283, 0.3418, 0.5504, 0.3833, 0.5803, 0.4197, 0.6167, 0.4496, 0.6582, 0.4717, 0.7032, 0.4854, 0.375, 0.0, 0.625, 0.0, 0.625, 0.25, 0.375, 0.25, 0.375, 0.25, 0.625, 0.25, 0.625, 0.5, 0.375, 0.5, 0.375, 0.5, 0.625, 0.5, 0.625, 0.75, 0.375, 0.75, 0.375, 0.75, 0.625, 0.75, 0.625, 1.0, 0.375, 1.0, 0.125, 0.5, 0.375, 0.5, 0.375, 0.75, 0.125, 0.75, 0.625, 0.5, 0.875, 0.5, 0.875, 0.75, 0.625, 0.75, 0.375, 0.0, 0.625, 0.0, 0.625, 0.25, 0.375, 0.25, 0.375, 0.25, 0.625, 0.25, 0.625, 0.5, 0.375, 0.5, 0.375, 0.5, 0.625, 0.5, 0.625, 0.75, 0.375, 0.75, 0.375, 0.75, 0.625, 0.75, 0.625, 1.0, 0.375, 1.0, 0.125, 0.5, 0.375, 0.5, 0.375, 0.75, 0.125, 0.75, 0.625, 0.5, 0.875, 0.5, 0.875, 0.75, 0.625, 0.75, 1.0, 0.5, 1.0, 1.0, 0.9688, 1.0, 0.9688, 0.5, 0.9688, 0.5, 0.9688, 1.0, 0.9375, 1.0, 0.9375, 0.5, 0.9375, 0.5, 0.9375, 1.0, 0.9062, 1.0, 0.9062, 0.5, 0.9062, 0.5, 0.9062, 1.0, 0.875, 1.0, 0.875, 0.5, 0.875, 0.5, 0.875, 1.0, 0.8438, 1.0, 0.8438, 0.5, 0.8438, 0.5, 0.8438, 1.0, 0.8125, 1.0, 0.8125, 0.5, 0.8125, 0.5, 0.8125, 1.0, 0.7812, 1.0, 0.7812, 0.5, 0.7812, 0.5, 0.7812, 1.0, 0.75, 1.0, 0.75, 0.5, 0.75, 0.5, 0.75, 1.0, 0.7188, 1.0, 0.7188, 0.5, 0.7188, 0.5, 0.7188, 1.0, 0.6875, 1.0, 0.6875, 0.5, 0.6875, 0.5, 0.6875, 1.0, 0.6562, 1.0, 0.6562, 0.5, 0.6562, 0.5, 0.6562, 1.0, 0.625, 1.0, 0.625, 0.5, 0.625, 0.5, 0.625, 1.0, 0.5938, 1.0, 0.5938, 0.5, 0.5938, 0.5, 0.5938, 1.0, 0.5625, 1.0, 0.5625, 0.5, 0.5625, 0.5, 0.5625, 1.0, 0.5312, 1.0, 0.5312, 0.5, 0.5312, 0.5, 0.5312, 1.0, 0.5, 1.0, 0.5, 0.5, 0.5, 0.5, 0.5, 1.0, 0.4688, 1.0, 0.4688, 0.5, 0.4688, 0.5, 0.4688, 1.0, 0.4375, 1.0, 0.4375, 0.5, 0.4375, 0.5, 0.4375, 1.0, 0.4062, 1.0, 0.4062, 0.5, 0.4062, 0.5, 0.4062, 1.0, 0.375, 1.0, 0.375, 0.5, 0.375, 0.5, 0.375, 1.0, 0.3438, 1.0, 0.3438, 0.5, 0.3438, 0.5, 0.3438, 1.0, 0.3125, 1.0, 0.3125, 0.5, 0.3125, 0.5, 0.3125, 1.0, 0.2812, 1.0, 0.2812, 0.5, 0.2812, 0.5, 0.2812, 1.0, 0.25, 1.0, 0.25, 0.5, 0.25, 0.5, 0.25, 1.0, 0.2188, 1.0, 0.2188, 0.5, 0.2188, 0.5, 0.2188, 1.0, 0.1875, 1.0, 0.1875, 0.5, 0.1875, 0.5, 0.1875, 1.0, 0.1562, 1.0, 0.1562, 0.5, 0.1562, 0.5, 0.1562, 1.0, 0.125, 1.0, 0.125, 0.5, 0.125, 0.5, 0.125, 1.0, 0.09375, 1.0, 0.09375, 0.5, 0.09375, 0.5, 0.09375, 1.0, 0.0625, 1.0, 0.0625, 0.5, 0.2968, 0.4854, 0.25, 0.49, 0.2032, 0.4854, 0.1582, 0.4717, 0.1167, 0.4496, 0.08029, 0.4197, 0.05045, 0.3833, 0.02827, 0.3418, 0.01461, 0.2968, 0.01, 0.25, 0.01461, 0.2032, 0.02827, 0.1582, 0.05045, 0.1167, 0.08029, 0.08029, 0.1167, 0.05045, 0.1582, 0.02827, 0.2032, 0.01461, 0.25, 0.01, 0.2968, 0.01461, 0.3418, 0.02827, 0.3833, 0.05045, 0.4197, 0.08029, 0.4496, 0.1167, 0.4717, 0.1582, 0.4854, 0.2032, 0.49, 0.25, 0.4854, 0.2968, 0.4717, 0.3418, 0.4496, 0.3833, 0.4197, 0.4197, 0.3833, 0.4496, 0.3418, 0.4717, 0.0625, 0.5, 0.0625, 1.0, 0.03125, 1.0, 0.03125, 0.5, 0.03125, 0.5, 0.03125, 1.0, 0.0, 1.0, 0.0, 0.5, 0.75, 0.49, 0.7968, 0.4854, 0.8418, 0.4717, 0.8833, 0.4496, 0.9197, 0.4197, 0.9496, 0.3833, 0.9717, 0.3418, 0.9854, 0.2968, 0.99, 0.25, 0.9854, 0.2032, 0.9717, 0.1582, 0.9496, 0.1167, 0.9197, 0.08029, 0.8833, 0.05045, 0.8418, 0.02827, 0.7968, 0.01461, 0.75, 0.01, 0.7032, 0.01461, 0.6582, 0.02827, 0.6167, 0.05045, 0.5803, 0.08029, 0.5504, 0.1167, 0.5283, 0.1582, 0.5146, 0.2032, 0.51, 0.25, 0.5146, 0.2968, 0.5283, 0.3418, 0.5504, 0.3833, 0.5803, 0.4197, 0.6167, 0.4496, 0.6582, 0.4717, 0.7032, 0.4854, 0.375, 0.0, 0.625, 0.0, 0.625, 0.25, 0.375, 0.25, 0.375, 0.25, 0.625, 0.25, 0.625, 0.5, 0.375, 0.5, 0.375, 0.5, 0.625, 0.5, 0.625, 0.75, 0.375, 0.75, 0.375, 0.75, 0.625, 0.75, 0.625, 1.0, 0.375, 1.0, 0.125, 0.5, 0.375, 0.5, 0.375, 0.75, 0.125, 0.75, 0.625, 0.5, 0.875, 0.5, 0.875, 0.75, 0.625, 0.75, 0.375, 0.0, 0.375, 0.25, 0.625, 0.25, 0.625, 0.0, 0.375, 0.25, 0.375, 0.5, 0.625, 0.5, 0.625, 0.25, 0.375, 0.5, 0.375, 0.75, 0.625, 0.75, 0.625, 0.5, 0.375, 0.75, 0.375, 1.0, 0.625, 1.0, 0.625, 0.75, 0.125, 0.5, 0.125, 0.75, 0.375, 0.75, 0.375, 0.5, 0.625, 0.5, 0.625, 0.75, 0.875, 0.75, 0.875, 0.5, 1.0, 0.5, 0.9688, 0.5, 0.9688, 1.0, 1.0, 1.0, 0.9688, 0.5, 0.9375, 0.5, 0.9375, 1.0, 0.9688, 1.0, 0.9375, 0.5, 0.9062, 0.5, 0.9062, 1.0, 0.9375, 1.0, 0.9062, 0.5, 0.875, 0.5, 0.875, 1.0, 0.9062, 1.0, 0.875, 0.5, 0.8438, 0.5, 0.8438, 1.0, 0.875, 1.0, 0.8438, 0.5, 0.8125, 0.5, 0.8125, 1.0, 0.8438, 1.0, 0.8125, 0.5, 0.7812, 0.5, 0.7812, 1.0, 0.8125, 1.0, 0.7812, 0.5, 0.75, 0.5, 0.75, 1.0, 0.7812, 1.0, 0.75, 0.5, 0.7188, 0.5, 0.7188, 1.0, 0.75, 1.0, 0.7188, 0.5, 0.6875, 0.5, 0.6875, 1.0, 0.7188, 1.0, 0.6875, 0.5, 0.6562, 0.5, 0.6562, 1.0, 0.6875, 1.0, 0.6562, 0.5, 0.625, 0.5, 0.625, 1.0, 0.6562, 1.0, 0.625, 0.5, 0.5938, 0.5, 0.5938, 1.0, 0.625, 1.0, 0.5938, 0.5, 0.5625, 0.5, 0.5625, 1.0, 0.5938, 1.0, 0.5625, 0.5, 0.5312, 0.5, 0.5312, 1.0, 0.5625, 1.0, 0.5312, 0.5, 0.5, 0.5, 0.5, 1.0, 0.5312, 1.0, 0.5, 0.5, 0.4688, 0.5, 0.4688, 1.0, 0.5, 1.0, 0.4688, 0.5, 0.4375, 0.5, 0.4375, 1.0, 0.4688, 1.0, 0.4375, 0.5, 0.4062, 0.5, 0.4062, 1.0, 0.4375, 1.0, 0.4062, 0.5, 0.375, 0.5, 0.375, 1.0, 0.4062, 1.0, 0.375, 0.5, 0.3438, 0.5, 0.3438, 1.0, 0.375, 1.0, 0.3438, 0.5, 0.3125, 0.5, 0.3125, 1.0, 0.3438, 1.0, 0.3125, 0.5, 0.2812, 0.5, 0.2812, 1.0, 0.3125, 1.0, 0.2812, 0.5, 0.25, 0.5, 0.25, 1.0, 0.2812, 1.0, 0.25, 0.5, 0.2188, 0.5, 0.2188, 1.0, 0.25, 1.0, 0.2188, 0.5, 0.1875, 0.5, 0.1875, 1.0, 0.2188, 1.0, 0.1875, 0.5, 0.1562, 0.5, 0.1562, 1.0, 0.1875, 1.0, 0.1562, 0.5, 0.125, 0.5, 0.125, 1.0, 0.1562, 1.0, 0.125, 0.5, 0.09375, 0.5, 0.09375, 1.0, 0.125, 1.0, 0.09375, 0.5, 0.0625, 0.5, 0.0625, 1.0, 0.09375, 1.0, 0.2968, 0.4854, 0.3418, 0.4717, 0.3833, 0.4496, 0.4197, 0.4197, 0.4496, 0.3833, 0.4717, 0.3418, 0.4854, 0.2968, 0.49, 0.25, 0.4854, 0.2032, 0.4717, 0.1582, 0.4496, 0.1167, 0.4197, 0.08029, 0.3833, 0.05045, 0.3418, 0.02827, 0.2968, 0.01461, 0.25, 0.01, 0.2032, 0.01461, 0.1582, 0.02827, 0.1167, 0.05045, 0.08029, 0.08029, 0.05045, 0.1167, 0.02827, 0.1582, 0.01461, 0.2032, 0.01, 0.25, 0.01461, 0.2968, 0.02827, 0.3418, 0.05045, 0.3833, 0.08029, 0.4197, 0.1167, 0.4496, 0.1582, 0.4717, 0.2032, 0.4854, 0.25, 0.49, 0.0625, 0.5, 0.03125, 0.5, 0.03125, 1.0, 0.0625, 1.0, 0.03125, 0.5, 0.0, 0.5, 0.0, 1.0, 0.03125, 1.0, 0.75, 0.49, 0.7032, 0.4854, 0.6582, 0.4717, 0.6167, 0.4496, 0.5803, 0.4197, 0.5504, 0.3833, 0.5283, 0.3418, 0.5146, 0.2968, 0.51, 0.25, 0.5146, 0.2032, 0.5283, 0.1582, 0.5504, 0.1167, 0.5803, 0.08029, 0.6167, 0.05045, 0.6582, 0.02827, 0.7032, 0.01461, 0.75, 0.01, 0.7968, 0.01461, 0.8418, 0.02827, 0.8833, 0.05045, 0.9197, 0.08029, 0.9496, 0.1167, 0.9717, 0.1582, 0.9854, 0.2032, 0.99, 0.25, 0.9854, 0.2968, 0.9717, 0.3418, 0.9496, 0.3833, 0.9197, 0.4197, 0.8833, 0.4496, 0.8418, 0.4717, 0.7968, 0.4854, 0.375, 0.0, 0.375, 0.25, 0.625, 0.25, 0.625, 0.0, 0.375, 0.25, 0.375, 0.5, 0.625, 0.5, 0.625, 0.25, 0.375, 0.5, 0.375, 0.75, 0.625, 0.75, 0.625, 0.5, 0.375, 0.75, 0.375, 1.0, 0.625, 1.0, 0.625, 0.75, 0.125, 0.5, 0.125, 0.75, 0.375, 0.75, 0.375, 0.5, 0.625, 0.5, 0.625, 0.75, 0.875, 0.75, 0.875, 0.5, 1.0, 0.5, 0.9688, 0.5, 0.9688, 1.0, 1.0, 1.0, 0.9688, 0.5, 0.9375, 0.5, 0.9375, 1.0, 0.9688, 1.0, 0.9375, 0.5, 0.9062, 0.5, 0.9062, 1.0, 0.9375, 1.0, 0.9062, 0.5, 0.875, 0.5, 0.875, 1.0, 0.9062, 1.0, 0.875, 0.5, 0.8438, 0.5, 0.8438, 1.0, 0.875, 1.0, 0.8438, 0.5, 0.8125, 0.5, 0.8125, 1.0, 0.8438, 1.0, 0.8125, 0.5, 0.7812, 0.5, 0.7812, 1.0, 0.8125, 1.0, 0.7812, 0.5, 0.75, 0.5, 0.75, 1.0, 0.7812, 1.0, 0.25, 0.5, 0.2493, 0.5, 0.2188, 0.5, 0.2188, 1.0, 0.25, 1.0, 0.2188, 0.5, 0.1875, 0.5, 0.1875, 1.0, 0.2188, 1.0, 0.1875, 0.5, 0.1562, 0.5, 0.1562, 1.0, 0.1875, 1.0, 0.1562, 0.5, 0.125, 0.5, 0.125, 1.0, 0.1562, 1.0, 0.125, 0.5, 0.09375, 0.5, 0.09375, 1.0, 0.125, 1.0, 0.09375, 0.5, 0.0625, 0.5, 0.0625, 1.0, 0.09375, 1.0, 0.2968, 0.4854, 0.3418, 0.4717, 0.3833, 0.4496, 0.4197, 0.4197, 0.4496, 0.3833, 0.4717, 0.3418, 0.4854, 0.2968, 0.49, 0.25, 0.01, 0.25, 0.01461, 0.2968, 0.02827, 0.3418, 0.05045, 0.3833, 0.08029, 0.4197, 0.1167, 0.4496, 0.1582, 0.4717, 0.2032, 0.4854, 0.25, 0.49, 0.0625, 0.5, 0.03125, 0.5, 0.03125, 1.0, 0.0625, 1.0, 0.03125, 0.5, 0.0, 0.5, 0.0, 1.0, 0.03125, 1.0, 0.75, 0.49, 0.7032, 0.4854, 0.6582, 0.4717, 0.6167, 0.4496, 0.5803, 0.4197, 0.5504, 0.3833, 0.5283, 0.3418, 0.5146, 0.2968, 0.5101, 0.251, 0.99, 0.25, 0.9854, 0.2968, 0.9717, 0.3418, 0.9496, 0.3833, 0.9197, 0.4197, 0.8833, 0.4496, 0.8418, 0.4717, 0.7968, 0.4854, 0.375, 0.0, 0.375, 0.25, 0.625, 0.25, 0.625, 0.0, 0.375, 0.25, 0.375, 0.5, 0.625, 0.5, 0.625, 0.25, 0.375, 0.5, 0.375, 0.75, 0.625, 0.75, 0.625, 0.5, 0.375, 0.75, 0.375, 1.0, 0.625, 1.0, 0.625, 0.75, 0.125, 0.5, 0.125, 0.75, 0.375, 0.75, 0.375, 0.5, 0.625, 0.5, 0.625, 0.75, 0.875, 0.75, 0.875, 0.5, 1.0, 0.5, 0.9688, 0.5, 0.9688, 1.0, 1.0, 1.0, 0.9688, 0.5, 0.9375, 0.5, 0.9375, 1.0, 0.9688, 1.0, 0.9375, 0.5, 0.9062, 0.5, 0.9062, 1.0, 0.9375, 1.0, 0.9062, 0.5, 0.875, 0.5, 0.875, 1.0, 0.9062, 1.0, 0.875, 0.5, 0.8438, 0.5, 0.8438, 1.0, 0.875, 1.0, 0.8438, 0.5, 0.8125, 0.5, 0.8125, 1.0, 0.8438, 1.0, 0.8125, 0.5, 0.7812, 0.5, 0.7812, 1.0, 0.8125, 1.0, 0.7812, 0.5, 0.75, 0.5, 0.75, 1.0, 0.7812, 1.0, 0.75, 0.5, 0.7188, 0.5, 0.7188, 1.0, 0.75, 1.0, 0.7188, 0.5, 0.6875, 0.5, 0.6875, 1.0, 0.7188, 1.0, 0.6875, 0.5, 0.6562, 0.5, 0.6562, 1.0, 0.6875, 1.0, 0.6562, 0.5, 0.625, 0.5, 0.625, 1.0, 0.6562, 1.0, 0.625, 0.5, 0.5938, 0.5, 0.5938, 1.0, 0.625, 1.0, 0.5938, 0.5, 0.5625, 0.5, 0.5625, 1.0, 0.5938, 1.0, 0.5625, 0.5, 0.5312, 0.5, 0.5312, 1.0, 0.5625, 1.0, 0.5312, 0.5, 0.5, 0.5, 0.5, 1.0, 0.5312, 1.0, 0.5, 0.5, 0.4688, 0.5, 0.4688, 1.0, 0.5, 1.0, 0.4688, 0.5, 0.4375, 0.5, 0.4375, 1.0, 0.4688, 1.0, 0.4375, 0.5, 0.4062, 0.5, 0.4062, 1.0, 0.4375, 1.0, 0.4062, 0.5, 0.375, 0.5, 0.375, 1.0, 0.4062, 1.0, 0.375, 0.5, 0.3438, 0.5, 0.3438, 1.0, 0.375, 1.0, 0.3438, 0.5, 0.3125, 0.5, 0.3125, 1.0, 0.3438, 1.0, 0.3125, 0.5, 0.2812, 0.5, 0.2812, 1.0, 0.3125, 1.0, 0.2812, 0.5, 0.25, 0.5, 0.25, 1.0, 0.2812, 1.0, 0.25, 0.5, 0.2188, 0.5, 0.2188, 1.0, 0.25, 1.0, 0.2188, 0.5, 0.1875, 0.5, 0.1875, 1.0, 0.2188, 1.0, 0.1875, 0.5, 0.1562, 0.5, 0.1562, 1.0, 0.1875, 1.0, 0.1562, 0.5, 0.125, 0.5, 0.125, 1.0, 0.1562, 1.0, 0.125, 0.5, 0.09375, 0.5, 0.09375, 1.0, 0.125, 1.0, 0.09375, 0.5, 0.0625, 0.5, 0.0625, 1.0, 0.09375, 1.0, 0.2968, 0.4854, 0.3418, 0.4717, 0.3833, 0.4496, 0.4197, 0.4197, 0.4496, 0.3833, 0.4717, 0.3418, 0.4854, 0.2968, 0.49, 0.25, 0.4854, 0.2032, 0.4717, 0.1582, 0.4496, 0.1167, 0.4197, 0.08029, 0.3833, 0.05045, 0.3418, 0.02827, 0.2968, 0.01461, 0.25, 0.01, 0.2032, 0.01461, 0.1582, 0.02827, 0.1167, 0.05045, 0.08029, 0.08029, 0.05045, 0.1167, 0.02827, 0.1582, 0.01461, 0.2032, 0.01, 0.25, 0.01461, 0.2968, 0.02827, 0.3418, 0.05045, 0.3833, 0.08029, 0.4197, 0.1167, 0.4496, 0.1582, 0.4717, 0.2032, 0.4854, 0.25, 0.49, 0.0625, 0.5, 0.03125, 0.5, 0.03125, 1.0, 0.0625, 1.0, 0.03125, 0.5, 0.0, 0.5, 0.0, 1.0, 0.03125, 1.0, 0.75, 0.49, 0.7032, 0.4854, 0.6582, 0.4717, 0.6167, 0.4496, 0.5803, 0.4197, 0.5504, 0.3833, 0.5283, 0.3418, 0.5146, 0.2968, 0.51, 0.25, 0.5146, 0.2032, 0.5283, 0.1582, 0.5504, 0.1167, 0.5803, 0.08029, 0.6167, 0.05045, 0.6582, 0.02827, 0.7032, 0.01461, 0.75, 0.01, 0.7968, 0.01461, 0.8418, 0.02827, 0.8833, 0.05045, 0.9197, 0.08029, 0.9496, 0.1167, 0.9717, 0.1582, 0.9854, 0.2032, 0.99, 0.25, 0.9854, 0.2968, 0.9717, 0.3418, 0.9496, 0.3833, 0.9197, 0.4197, 0.8833, 0.4496, 0.8418, 0.4717, 0.7968, 0.4854, 0.375, 0.0, 0.375, 0.25, 0.625, 0.25, 0.625, 0.0, 0.375, 0.25, 0.375, 0.5, 0.625, 0.5, 0.625, 0.25, 0.375, 0.5, 0.375, 0.75, 0.625, 0.75, 0.625, 0.5, 0.375, 0.75, 0.375, 1.0, 0.625, 1.0, 0.625, 0.75, 0.125, 0.5, 0.125, 0.75, 0.375, 0.75, 0.375, 0.5, 0.625, 0.5, 0.625, 0.75, 0.875, 0.75, 0.875, 0.5, 0.375, 0.0, 0.375, 0.25, 0.625, 0.25, 0.625, 0.0, 0.375, 0.25, 0.375, 0.5, 0.625, 0.5, 0.625, 0.25, 0.375, 0.5, 0.375, 0.75, 0.625, 0.75, 0.625, 0.5, 0.375, 0.75, 0.375, 1.0, 0.625, 1.0, 0.625, 0.75, 0.125, 0.5, 0.125, 0.75, 0.375, 0.75, 0.375, 0.5, 0.625, 0.5, 0.625, 0.75, 0.875, 0.75, 0.875, 0.5, 1.0, 0.5, 0.9688, 0.5, 0.9688, 1.0, 1.0, 1.0, 0.9688, 0.5, 0.9375, 0.5, 0.9375, 1.0, 0.9688, 1.0, 0.9375, 0.5, 0.9062, 0.5, 0.9062, 1.0, 0.9375, 1.0, 0.9062, 0.5, 0.875, 0.5, 0.875, 1.0, 0.9062, 1.0, 0.875, 0.5, 0.8438, 0.5, 0.8438, 1.0, 0.875, 1.0, 0.8438, 0.5, 0.8125, 0.5, 0.8125, 1.0, 0.8438, 1.0, 0.8125, 0.5, 0.7812, 0.5, 0.7812, 1.0, 0.8125, 1.0, 0.7812, 0.5, 0.75, 0.5, 0.75, 1.0, 0.7812, 1.0, 0.75, 0.5, 0.7188, 0.5, 0.7188, 1.0, 0.75, 1.0, 0.7188, 0.5, 0.6875, 0.5, 0.6875, 1.0, 0.7188, 1.0, 0.6875, 0.5, 0.6562, 0.5, 0.6562, 1.0, 0.6875, 1.0, 0.6562, 0.5, 0.625, 0.5, 0.625, 1.0, 0.6562, 1.0, 0.625, 0.5, 0.5938, 0.5, 0.5938, 1.0, 0.625, 1.0, 0.5938, 0.5, 0.5625, 0.5, 0.5625, 1.0, 0.5938, 1.0, 0.5625, 0.5, 0.5312, 0.5, 0.5312, 1.0, 0.5625, 1.0, 0.5312, 0.5, 0.5, 0.5, 0.5, 1.0, 0.5312, 1.0, 0.5, 0.5, 0.4688, 0.5, 0.4688, 1.0, 0.5, 1.0, 0.4688, 0.5, 0.4375, 0.5, 0.4375, 1.0, 0.4688, 1.0, 0.4375, 0.5, 0.4062, 0.5, 0.4062, 1.0, 0.4375, 1.0, 0.4062, 0.5, 0.375, 0.5, 0.375, 1.0, 0.4062, 1.0, 0.375, 0.5, 0.3438, 0.5, 0.3438, 1.0, 0.375, 1.0, 0.3438, 0.5, 0.3125, 0.5, 0.3125, 1.0, 0.3438, 1.0, 0.3125, 0.5, 0.2812, 0.5, 0.2812, 1.0, 0.3125, 1.0, 0.2812, 0.5, 0.25, 0.5, 0.25, 1.0, 0.2812, 1.0, 0.25, 0.5, 0.2188, 0.5, 0.2188, 1.0, 0.25, 1.0, 0.2188, 0.5, 0.1875, 0.5, 0.1875, 1.0, 0.2188, 1.0, 0.1875, 0.5, 0.1562, 0.5, 0.1562, 1.0, 0.1875, 1.0, 0.1562, 0.5, 0.125, 0.5, 0.125, 1.0, 0.1562, 1.0, 0.125, 0.5, 0.09375, 0.5, 0.09375, 1.0, 0.125, 1.0, 0.09375, 0.5, 0.0625, 0.5, 0.0625, 1.0, 0.09375, 1.0, 0.2968, 0.4854, 0.3418, 0.4717, 0.3833, 0.4496, 0.4197, 0.4197, 0.4496, 0.3833, 0.4717, 0.3418, 0.4854, 0.2968, 0.49, 0.25, 0.4854, 0.2032, 0.4717, 0.1582, 0.4496, 0.1167, 0.4197, 0.08029, 0.3833, 0.05045, 0.3418, 0.02827, 0.2968, 0.01461, 0.25, 0.01, 0.2032, 0.01461, 0.1582, 0.02827, 0.1167, 0.05045, 0.08029, 0.08029, 0.05045, 0.1167, 0.02827, 0.1582, 0.01461, 0.2032, 0.01, 0.25, 0.01461, 0.2968, 0.02827, 0.3418, 0.05045, 0.3833, 0.08029, 0.4197, 0.1167, 0.4496, 0.1582, 0.4717, 0.2032, 0.4854, 0.25, 0.49, 0.0625, 0.5, 0.03125, 0.5, 0.03125, 1.0, 0.0625, 1.0, 0.03125, 0.5, 0.0, 0.5, 0.0, 1.0, 0.03125, 1.0, 0.75, 0.49, 0.7032, 0.4854, 0.6582, 0.4717, 0.6167, 0.4496, 0.5803, 0.4197, 0.5504, 0.3833, 0.5283, 0.3418, 0.5146, 0.2968, 0.51, 0.25, 0.5146, 0.2032, 0.5283, 0.1582, 0.5504, 0.1167, 0.5803, 0.08029, 0.6167, 0.05045, 0.6582, 0.02827, 0.7032, 0.01461, 0.75, 0.01, 0.7968, 0.01461, 0.8418, 0.02827, 0.8833, 0.05045, 0.9197, 0.08029, 0.9496, 0.1167, 0.9717, 0.1582, 0.9854, 0.2032, 0.99, 0.25, 0.9854, 0.2968, 0.9717, 0.3418, 0.9496, 0.3833, 0.9197, 0.4197, 0.8833, 0.4496, 0.8418, 0.4717, 0.7968, 0.4854, 0.375, 0.0, 0.375, 0.25, 0.625, 0.25, 0.625, 0.0, 0.375, 0.25, 0.375, 0.5, 0.625, 0.5, 0.625, 0.25, 0.375, 0.5, 0.375, 0.75, 0.625, 0.75, 0.625, 0.5, 0.375, 0.75, 0.375, 1.0, 0.625, 1.0, 0.625, 0.75, 0.125, 0.5, 0.125, 0.75, 0.375, 0.75, 0.375, 0.5, 0.625, 0.5, 0.625, 0.75, 0.875, 0.75, 0.875, 0.5])
me_cube_002.materials.append(mat_middle)
me_cube_002.materials.append(mat_barrels)
me_cube_002.materials.append(mat_barrelspacer)
me_cube_002.use_remesh_preserve_volume = False
me_cube_002.use_remesh_preserve_attributes = False
me_cube_002.use_mirror_vertex_groups = False
me_cube_002.update()
me_cylinder_001 = bpy.data.meshes.new('Cylinder.001')
me_cylinder_001.from_pydata([(1.001, 0.042, 0.003549), (1.085, 0.06312, 0.003549), (1.001, 0.04119, -0.004645), (1.085, 0.06191, -0.008765), (1.001, 0.0388, -0.01252), (1.085, 0.05832, -0.02061), (1.001, 0.03492, -0.01979), (1.085, 0.05248, -0.03152), (1.001, 0.0297, -0.02615), (1.085, 0.04463, -0.04108), (1.001, 0.02333, -0.03137), (1.085, 0.03507, -0.04893), (1.001, 0.01607, -0.03525), (1.085, 0.02415, -0.05477), (1.001, 0.008194, -0.03764), (1.085, 0.01231, -0.05836), (1.001, 3.171e-09, -0.03845), (1.085, -1.586e-09, -0.05957), (1.001, -0.008194, -0.03764), (1.085, -0.01231, -0.05836), (1.001, -0.01607, -0.03525), (1.085, -0.02416, -0.05477), (1.001, -0.02333, -0.03137), (1.085, -0.03507, -0.04893), (1.001, -0.0297, -0.02615), (1.085, -0.04463, -0.04108), (1.001, -0.03492, -0.01979), (1.085, -0.05248, -0.03152), (1.001, -0.0388, -0.01252), (1.085, -0.05832, -0.02061), (1.001, -0.04119, -0.004645), (1.085, -0.06191, -0.008765), (1.001, -0.042, 0.003549), (1.085, -0.06312, 0.003549), (1.001, -0.04119, 0.01174), (1.085, -0.06191, 0.01586), (1.001, -0.0388, 0.01962), (1.085, -0.05832, 0.0277), (1.001, -0.03492, 0.02688), (1.085, -0.05248, 0.03862), (1.001, -0.0297, 0.03325), (1.085, -0.04463, 0.04818), (1.001, -0.02333, 0.03847), (1.085, -0.03507, 0.05603), (1.001, -0.01607, 0.04235), (1.085, -0.02415, 0.06186), (1.001, -0.008194, 0.04474), (1.085, -0.01231, 0.06546), (1.001, 4.056e-08, 0.04555), (1.085, 5.46e-08, 0.06667), (1.001, 0.008194, 0.04474), (1.085, 0.01231, 0.06546), (1.001, 0.01607, 0.04235), (1.085, 0.02416, 0.06186), (1.001, 0.02333, 0.03847), (1.085, 0.03507, 0.05603), (1.001, 0.0297, 0.03325), (1.085, 0.04463, 0.04818), (1.001, 0.03492, 0.02688), (1.085, 0.05248, 0.03862), (1.001, 0.0388, 0.01962), (1.085, 0.05832, 0.0277), (1.001, 0.04119, 0.01174), (1.085, 0.06191, 0.01586), (-0.9225, 0.06312, -0.2281), (-0.9225, 0.06312, 0.1359), (0.9596, 0.02426, -0.1638), (0.8205, 0.06312, 0.1359), (-0.9225, 0.06312, -0.04613), (1.048, 0.06312, -0.04613), (-0.3524, 0.03069, -0.1124), (-0.3524, 0.06312, 0.1061), (-0.3524, 0.1036, -0.04613), (0.3476, 0.06312, 0.1061), (0.3476, 0.1036, -0.04613), (0.3476, 0.03069, -0.1124), (0.6976, 0.06312, 0.1359), (0.6976, 0.1036, -0.04613), (0.6976, 0.02426, -0.1869), (-0.002361, 0.03069, -0.1124), (-0.002361, 0.06312, 0.1061), (-0.002361, 0.1036, -0.04613), (0.5176, 0.03069, -0.1124), (0.5176, 0.06312, 0.1061), (0.5176, 0.1036, -0.04613), (0.779, 0.06312, 0.1359), (0.8726, 0.06312, -0.04613), (0.8726, 0.02426, -0.1869), (0.1726, 0.06312, 0.1061), (0.1726, 0.1036, -0.04613), (0.1726, 0.03069, -0.1124), (-0.1774, 0.03069, -0.1124), (-0.1774, 0.06312, 0.1061), (-0.1774, 0.1036, -0.04613), (-0.9225, 0.06312, -0.1371), (1.008, 0.06312, -0.07952), (-0.3524, 0.06312, -0.08121), (0.3476, 0.06312, -0.08121), (0.6976, 0.06312, -0.1371), (-0.002361, 0.06312, -0.08121), (0.5176, 0.06312, -0.08121), (0.8726, 0.06312, -0.1371), (0.1726, 0.06312, -0.08121), (-0.1774, 0.06312, -0.08121), (-0.9225, 0.06312, 0.04487), (1.048, 0.06312, 0.04487), (-0.3524, 0.1036, 0.04487), (0.3476, 0.1036, 0.04487), (0.6976, 0.1036, 0.04487), (-0.002361, 0.1036, 0.04487), (0.5176, 0.1036, 0.04487), (0.8726, 0.06312, 0.04487), (0.1726, 0.1036, 0.04487), (-0.1774, 0.1036, 0.04487), (-0.9225, -0.06312, -0.2281), (-0.9225, -0.06312, 0.1359), (0.9596, -0.02426, -0.1638), (0.8205, -0.06312, 0.1359), (-0.9225, 0.0, -0.2281), (-0.9225, 0.0, 0.1359), (0.9596, 0.0, -0.1638), (0.8205, 0.0, 0.1359), (-0.9225, -0.06312, -0.04613), (1.048, -0.06312, -0.04613), (1.048, 0.0, -0.07069), (-0.9225, 0.0, -0.04613), (-0.3524, -0.03069, -0.1124), (-0.3524, -0.06312, 0.1061), (-0.3524, 0.0, 0.1061), (-0.3524, 0.0, -0.1124), (-0.3524, -0.1036, -0.04613), (0.3476, -0.06312, 0.1061), (0.3476, 0.0, 0.1061), (0.3476, -0.1036, -0.04613), (0.3476, -0.03069, -0.1124), (0.3476, 0.0, -0.1124), (0.6976, -0.06312, 0.1359), (0.6976, 0.0, 0.1359), (0.6976, -0.1036, -0.04613), (0.6976, -0.02426, -0.1869), (0.6976, 0.0, -0.1869), (-0.002361, -0.03069, -0.1124), (-0.002361, 0.0, -0.1124), (-0.002361, -0.06312, 0.1061), (-0.002361, 0.0, 0.1061), (-0.002361, -0.1036, -0.04613), (0.5176, -0.03069, -0.1124), (0.5176, 0.0, -0.1124), (0.5176, -0.06312, 0.1061), (0.5176, 0.0, 0.1061), (0.5176, -0.1036, -0.04613), (0.779, -0.06312, 0.1359), (0.779, 0.0, 0.1359), (0.8726, -0.06312, -0.04613), (0.8726, -0.02426, -0.1869), (0.8726, 0.0, -0.1869), (0.1726, -0.06312, 0.1061), (0.1726, 0.0, 0.1061), (0.1726, -0.1036, -0.04613), (0.1726, -0.03069, -0.1124), (0.1726, 0.0, -0.1124), (-0.1774, -0.03069, -0.1124), (-0.1774, 0.0, -0.1124), (-0.1774, -0.06312, 0.1061), (-0.1774, 0.0, 0.1061), (-0.1774, -0.1036, -0.04613), (-0.9225, -0.06312, -0.1371), (1.008, -0.06312, -0.07952), (1.008, 0.0, -0.07952), (-0.9225, 0.0, -0.1371), (-0.3524, -0.06312, -0.08121), (0.3476, -0.06312, -0.08121), (0.6976, -0.06312, -0.1371), (-0.002361, -0.06312, -0.08121), (0.5176, -0.06312, -0.08121), (0.8726, -0.06312, -0.1371), (0.1726, -0.06312, -0.08121), (-0.1774, -0.06312, -0.08121), (-0.9225, -0.06312, 0.04487), (1.048, -0.06312, 0.04487), (1.048, 0.0, 0.07355), (-0.9225, 0.0, 0.04487), (-0.3524, -0.1036, 0.04487), (0.3476, -0.1036, 0.04487), (0.6976, -0.1036, 0.04487), (-0.002361, -0.1036, 0.04487), (0.5176, -0.1036, 0.04487), (0.8726, -0.06312, 0.04487), (0.1726, -0.1036, 0.04487), (-0.1774, -0.1036, 0.04487)], [], [(0, 1, 3, 2), (2, 3, 5, 4), (4, 5, 7, 6), (6, 7, 9, 8), (8, 9, 11, 10), (10, 11, 13, 12), (12, 13, 15, 14), (14, 15, 17, 16), (16, 17, 19, 18), (18, 19, 21, 20), (20, 21, 23, 22), (22, 23, 25, 24), (24, 25, 27, 26), (26, 27, 29, 28), (28, 29, 31, 30), (30, 31, 33, 32), (32, 33, 35, 34), (34, 35, 37, 36), (36, 37, 39, 38), (38, 39, 41, 40), (40, 41, 43, 42), (42, 43, 45, 44), (44, 45, 47, 46), (46, 47, 49, 48), (48, 49, 51, 50), (50, 51, 53, 52), (52, 53, 55, 54), (54, 55, 57, 56), (56, 57, 59, 58), (58, 59, 61, 60), (3, 1, 63, 61, 59, 57, 55, 53, 51, 49, 47, 45, 43, 41, 39, 37, 35, 33, 31, 29, 27, 25, 23, 21, 19, 17, 15, 13, 11, 9, 7, 5), (60, 61, 63, 62), (62, 63, 1, 0), (0, 2, 4, 6, 8, 10, 12, 14, 16, 18, 20, 22, 24, 26, 28, 30, 32, 34, 36, 38, 40, 42, 44, 46, 48, 50, 52, 54, 56, 58, 60, 62), (181, 119, 65, 104), (111, 85, 67, 105), (71, 65, 119, 128), (87, 66, 120, 155), (105, 67, 121, 180), (95, 69, 124, 168), (101, 86, 69, 95), (169, 125, 68, 94), (94, 68, 72, 96), (64, 70, 129, 118), (92, 71, 128, 164), (104, 65, 71, 106), (83, 73, 132, 149), (102, 89, 74, 97), (90, 75, 135, 160), (112, 88, 73, 107), (85, 76, 137, 152), (100, 84, 77, 98), (82, 78, 140, 147), (110, 83, 76, 108), (113, 92, 80, 109), (91, 79, 142, 162), (103, 93, 81, 99), (88, 80, 144, 157), (107, 73, 83, 110), (75, 82, 147, 135), (97, 74, 84, 100), (76, 83, 149, 137), (67, 85, 152, 121), (98, 77, 86, 101), (78, 87, 155, 140), (108, 76, 85, 111), (73, 88, 157, 132), (109, 80, 88, 112), (79, 90, 160, 142), (99, 81, 89, 102), (96, 72, 93, 103), (70, 91, 162, 129), (106, 71, 92, 113), (80, 92, 164, 144), (70, 96, 103, 91), (79, 99, 102, 90), (78, 98, 101, 87), (75, 97, 100, 82), (91, 103, 99, 79), (82, 100, 98, 78), (90, 102, 97, 75), (64, 94, 96, 70), (118, 169, 94, 64), (87, 101, 95, 66), (66, 95, 168, 120), (72, 106, 113, 93), (81, 109, 112, 89), (77, 108, 111, 86), (74, 107, 110, 84), (93, 113, 109, 81), (84, 110, 108, 77), (89, 112, 107, 74), (68, 104, 106, 72), (69, 105, 180, 124), (86, 111, 105, 69), (125, 181, 104, 68), (181, 178, 115, 119), (187, 179, 117, 151), (127, 128, 119, 115), (154, 155, 120, 116), (179, 180, 121, 117), (167, 168, 124, 123), (175, 167, 123, 153), (169, 166, 122, 125), (166, 170, 130, 122), (114, 118, 129, 126), (163, 164, 128, 127), (178, 182, 127, 115), (148, 149, 132, 131), (176, 171, 133, 158), (159, 160, 135, 134), (188, 183, 131, 156), (151, 152, 137, 136), (174, 172, 138, 150), (146, 147, 140, 139), (186, 184, 136, 148), (189, 185, 143, 163), (161, 162, 142, 141), (177, 173, 145, 165), (156, 157, 144, 143), (183, 186, 148, 131), (134, 135, 147, 146), (171, 174, 150, 133), (136, 137, 149, 148), (117, 121, 152, 151), (172, 175, 153, 138), (139, 140, 155, 154), (184, 187, 151, 136), (131, 132, 157, 156), (185, 188, 156, 143), (141, 142, 160, 159), (173, 176, 158, 145), (170, 177, 165, 130), (126, 129, 162, 161), (182, 189, 163, 127), (143, 144, 164, 163), (126, 161, 177, 170), (141, 159, 176, 173), (139, 154, 175, 172), (134, 146, 174, 171), (161, 141, 173, 177), (146, 139, 172, 174), (159, 134, 171, 176), (114, 126, 170, 166), (118, 114, 166, 169), (154, 116, 167, 175), (116, 120, 168, 167), (130, 165, 189, 182), (145, 158, 188, 185), (138, 153, 187, 184), (133, 150, 186, 183), (165, 145, 185, 189), (150, 138, 184, 186), (158, 133, 183, 188), (122, 130, 182, 178), (123, 124, 180, 179), (153, 123, 179, 187), (125, 122, 178, 181)])
me_cylinder_001.polygons.foreach_set('material_index', [1, 1, 1, 1, 1, 1, 1, 1, 1, 1, 1, 1, 1, 1, 1, 1, 1, 1, 1, 1, 1, 1, 1, 1, 1, 1, 1, 1, 1, 1, 1, 1, 1, 0, 0, 0, 0, 0, 0, 0, 0, 0, 0, 0, 0, 0, 0, 0, 0, 0, 0, 0, 0, 0, 0, 0, 0, 0, 0, 0, 0, 0, 0, 0, 0, 0, 0, 0, 0, 0, 0, 0, 0, 0, 0, 0, 0, 0, 0, 0, 0, 0, 0, 0, 0, 0, 0, 0, 0, 0, 0, 0, 0, 0, 0, 0, 0, 0, 0, 0, 0, 0, 0, 0, 0, 0, 0, 0, 0, 0, 0, 0, 0, 0, 0, 0, 0, 0, 0, 0, 0, 0, 0, 0, 0, 0, 0, 0, 0, 0, 0, 0, 0, 0, 0, 0, 0, 0, 0, 0, 0, 0, 0, 0, 0, 0, 0, 0, 0, 0, 0, 0, 0, 0, 0, 0, 0, 0])
_uv = me_cylinder_001.uv_layers.new(name='UVMap')
_uv.uv.foreach_set('vector', [1.0, 0.5, 1.0, 1.0, 0.9688, 1.0, 0.9688, 0.5, 0.9688, 0.5, 0.9688, 1.0, 0.9375, 1.0, 0.9375, 0.5, 0.9375, 0.5, 0.9375, 1.0, 0.9062, 1.0, 0.9062, 0.5, 0.9062, 0.5, 0.9062, 1.0, 0.875, 1.0, 0.875, 0.5, 0.875, 0.5, 0.875, 1.0, 0.8438, 1.0, 0.8438, 0.5, 0.8438, 0.5, 0.8438, 1.0, 0.8125, 1.0, 0.8125, 0.5, 0.8125, 0.5, 0.8125, 1.0, 0.7812, 1.0, 0.7812, 0.5, 0.7812, 0.5, 0.7812, 1.0, 0.75, 1.0, 0.75, 0.5, 0.75, 0.5, 0.75, 1.0, 0.7188, 1.0, 0.7188, 0.5, 0.7188, 0.5, 0.7188, 1.0, 0.6875, 1.0, 0.6875, 0.5, 0.6875, 0.5, 0.6875, 1.0, 0.6562, 1.0, 0.6562, 0.5, 0.6562, 0.5, 0.6562, 1.0, 0.625, 1.0, 0.625, 0.5, 0.625, 0.5, 0.625, 1.0, 0.5938, 1.0, 0.5938, 0.5, 0.5938, 0.5, 0.5938, 1.0, 0.5625, 1.0, 0.5625, 0.5, 0.5625, 0.5, 0.5625, 1.0, 0.5312, 1.0, 0.5312, 0.5, 0.5312, 0.5, 0.5312, 1.0, 0.5, 1.0, 0.5, 0.5, 0.5, 0.5, 0.5, 1.0, 0.4688, 1.0, 0.4688, 0.5, 0.4688, 0.5, 0.4688, 1.0, 0.4375, 1.0, 0.4375, 0.5, 0.4375, 0.5, 0.4375, 1.0, 0.4062, 1.0, 0.4062, 0.5, 0.4062, 0.5, 0.4062, 1.0, 0.375, 1.0, 0.375, 0.5, 0.375, 0.5, 0.375, 1.0, 0.3438, 1.0, 0.3438, 0.5, 0.3438, 0.5, 0.3438, 1.0, 0.3125, 1.0, 0.3125, 0.5, 0.3125, 0.5, 0.3125, 1.0, 0.2812, 1.0, 0.2812, 0.5, 0.2812, 0.5, 0.2812, 1.0, 0.25, 1.0, 0.25, 0.5, 0.25, 0.5, 0.25, 1.0, 0.2188, 1.0, 0.2188, 0.5, 0.2188, 0.5, 0.2188, 1.0, 0.1875, 1.0, 0.1875, 0.5, 0.1875, 0.5, 0.1875, 1.0, 0.1562, 1.0, 0.1562, 0.5, 0.1562, 0.5, 0.1562, 1.0, 0.125, 1.0, 0.125, 0.5, 0.125, 0.5, 0.125, 1.0, 0.09375, 1.0, 0.09375, 0.5, 0.09375, 0.5, 0.09375, 1.0, 0.0625, 1.0, 0.0625, 0.5, 0.2968, 0.4854, 0.25, 0.49, 0.2032, 0.4854, 0.1582, 0.4717, 0.1167, 0.4496, 0.08029, 0.4197, 0.05045, 0.3833, 0.02827, 0.3418, 0.01461, 0.2968, 0.01, 0.25, 0.01461, 0.2032, 0.02827, 0.1582, 0.05045, 0.1167, 0.08029, 0.08029, 0.1167, 0.05045, 0.1582, 0.02827, 0.2032, 0.01461, 0.25, 0.01, 0.2968, 0.01461, 0.3418, 0.02827, 0.3833, 0.05045, 0.4197, 0.08029, 0.4496, 0.1167, 0.4717, 0.1582, 0.4854, 0.2032, 0.49, 0.25, 0.4854, 0.2968, 0.4717, 0.3418, 0.4496, 0.3833, 0.4197, 0.4197, 0.3833, 0.4496, 0.3418, 0.4717, 0.0625, 0.5, 0.0625, 1.0, 0.03125, 1.0, 0.03125, 0.5, 0.03125, 0.5, 0.03125, 1.0, 0.0, 1.0, 0.0, 0.5, 0.75, 0.49, 0.7968, 0.4854, 0.8418, 0.4717, 0.8833, 0.4496, 0.9197, 0.4197, 0.9496, 0.3833, 0.9717, 0.3418, 0.9854, 0.2968, 0.99, 0.25, 0.9854, 0.2032, 0.9717, 0.1582, 0.9496, 0.1167, 0.9197, 0.08029, 0.8833, 0.05045, 0.8418, 0.02827, 0.7968, 0.01461, 0.75, 0.01, 0.7032, 0.01461, 0.6582, 0.02827, 0.6167, 0.05045, 0.5803, 0.08029, 0.5504, 0.1167, 0.5283, 0.1582, 0.5146, 0.2032, 0.51, 0.25, 0.5146, 0.2968, 0.5283, 0.3418, 0.5504, 0.3833, 0.5803, 0.4197, 0.6167, 0.4496, 0.6582, 0.4717, 0.7032, 0.4854, 0.5625, 0.125, 0.625, 0.125, 0.625, 0.25, 0.5625, 0.25, 0.5625, 0.4844, 0.625, 0.4844, 0.625, 0.5, 0.5625, 0.5, 0.75, 0.5, 0.875, 0.5, 0.875, 0.625, 0.75, 0.625, 0.3594, 0.5, 0.375, 0.5, 0.375, 0.625, 0.3594, 0.625, 0.5625, 0.5, 0.625, 0.5, 0.625, 0.625, 0.5625, 0.625, 0.4375, 0.5, 0.5, 0.5, 0.5, 0.625, 0.4375, 0.625, 0.4375, 0.4844, 0.5, 0.4844, 0.5, 0.5, 0.4375, 0.5, 0.4375, 0.125, 0.5, 0.125, 0.5, 0.25, 0.4375, 0.25, 0.4375, 0.25, 0.5, 0.25, 0.5, 0.375, 0.4375, 0.375, 0.125, 0.5, 0.25, 0.5, 0.25, 0.625, 0.125, 0.625, 0.7344, 0.5, 0.75, 0.5, 0.75, 0.625, 0.7344, 0.625, 0.5625, 0.25, 0.625, 0.25, 0.625, 0.375, 0.5625, 0.375, 0.6723, 0.5, 0.6875, 0.5, 0.6875, 0.625, 0.6723, 0.625, 0.4375, 0.4219, 0.5, 0.4219, 0.5, 0.4375, 0.4375, 0.4375, 0.2969, 0.5, 0.3125, 0.5, 0.3125, 0.625, 0.2969, 0.625, 0.5625, 0.4219, 0.625, 0.4219, 0.625, 0.4375, 0.5625, 0.4375, 0.6406, 0.5, 0.6562, 0.5, 0.6562, 0.625, 0.6406, 0.625, 0.4375, 0.4527, 0.5, 0.4527, 0.5, 0.4688, 0.4375, 0.4688, 0.3277, 0.5, 0.3438, 0.5, 0.3438, 0.625, 0.3277, 0.625, 0.5625, 0.4527, 0.625, 0.4527, 0.625, 0.4688, 0.5625, 0.4688, 0.5625, 0.3906, 0.625, 0.3906, 0.625, 0.4062, 0.5625, 0.4062, 0.2656, 0.5, 0.2812, 0.5, 0.2812, 0.625, 0.2656, 0.625, 0.4375, 0.3906, 0.5, 0.3906, 0.5, 0.4062, 0.4375, 0.4062, 0.7031, 0.5, 0.7188, 0.5, 0.7188, 0.625, 0.7031, 0.625, 0.5625, 0.4375, 0.625, 0.4375, 0.625, 0.4527, 0.5625, 0.4527, 0.3125, 0.5, 0.3277, 0.5, 0.3277, 0.625, 0.3125, 0.625, 0.4375, 0.4375, 0.5, 0.4375, 0.5, 0.4527, 0.4375, 0.4527, 0.6562, 0.5, 0.6723, 0.5, 0.6723, 0.625, 0.6562, 0.625, 0.625, 0.5, 0.6406, 0.5, 0.6406, 0.625, 0.625, 0.625, 0.4375, 0.4688, 0.5, 0.4688, 0.5, 0.4844, 0.4375, 0.4844, 0.3438, 0.5, 0.3594, 0.5, 0.3594, 0.625, 0.3438, 0.625, 0.5625, 0.4688, 0.625, 0.4688, 0.625, 0.4844, 0.5625, 0.4844, 0.6875, 0.5, 0.7031, 0.5, 0.7031, 0.625, 0.6875, 0.625, 0.5625, 0.4062, 0.625, 0.4062, 0.625, 0.4219, 0.5625, 0.4219, 0.2812, 0.5, 0.2969, 0.5, 0.2969, 0.625, 0.2812, 0.625, 0.4375, 0.4062, 0.5, 0.4062, 0.5, 0.4219, 0.4375, 0.4219, 0.4375, 0.375, 0.5, 0.375, 0.5, 0.3906, 0.4375, 0.3906, 0.25, 0.5, 0.2656, 0.5, 0.2656, 0.625, 0.25, 0.625, 0.5625, 0.375, 0.625, 0.375, 0.625, 0.3906, 0.5625, 0.3906, 0.7188, 0.5, 0.7344, 0.5, 0.7344, 0.625, 0.7188, 0.625, 0.375, 0.375, 0.4375, 0.375, 0.4375, 0.3906, 0.375, 0.3906, 0.375, 0.4062, 0.4375, 0.4062, 0.4375, 0.4219, 0.375, 0.4219, 0.375, 0.4688, 0.4375, 0.4688, 0.4375, 0.4844, 0.375, 0.4844, 0.375, 0.4375, 0.4375, 0.4375, 0.4375, 0.4527, 0.375, 0.4527, 0.375, 0.3906, 0.4375, 0.3906, 0.4375, 0.4062, 0.375, 0.4062, 0.375, 0.4527, 0.4375, 0.4527, 0.4375, 0.4688, 0.375, 0.4688, 0.375, 0.4219, 0.4375, 0.4219, 0.4375, 0.4375, 0.375, 0.4375, 0.375, 0.25, 0.4375, 0.25, 0.4375, 0.375, 0.375, 0.375, 0.375, 0.125, 0.4375, 0.125, 0.4375, 0.25, 0.375, 0.25, 0.375, 0.4844, 0.4375, 0.4844, 0.4375, 0.5, 0.375, 0.5, 0.375, 0.5, 0.4375, 0.5, 0.4375, 0.625, 0.375, 0.625, 0.5, 0.375, 0.5625, 0.375, 0.5625, 0.3906, 0.5, 0.3906, 0.5, 0.4062, 0.5625, 0.4062, 0.5625, 0.4219, 0.5, 0.4219, 0.5, 0.4688, 0.5625, 0.4688, 0.5625, 0.4844, 0.5, 0.4844, 0.5, 0.4375, 0.5625, 0.4375, 0.5625, 0.4527, 0.5, 0.4527, 0.5, 0.3906, 0.5625, 0.3906, 0.5625, 0.4062, 0.5, 0.4062, 0.5, 0.4527, 0.5625, 0.4527, 0.5625, 0.4688, 0.5, 0.4688, 0.5, 0.4219, 0.5625, 0.4219, 0.5625, 0.4375, 0.5, 0.4375, 0.5, 0.25, 0.5625, 0.25, 0.5625, 0.375, 0.5, 0.375, 0.5, 0.5, 0.5625, 0.5, 0.5625, 0.625, 0.5, 0.625, 0.5, 0.4844, 0.5625, 0.4844, 0.5625, 0.5, 0.5, 0.5, 0.5, 0.125, 0.5625, 0.125, 0.5625, 0.25, 0.5, 0.25, 0.5625, 0.125, 0.5625, 0.25, 0.625, 0.25, 0.625, 0.125, 0.5625, 0.4844, 0.5625, 0.5, 0.625, 0.5, 0.625, 0.4844, 0.75, 0.5, 0.75, 0.625, 0.875, 0.625, 0.875, 0.5, 0.3594, 0.5, 0.3594, 0.625, 0.375, 0.625, 0.375, 0.5, 0.5625, 0.5, 0.5625, 0.625, 0.625, 0.625, 0.625, 0.5, 0.4375, 0.5, 0.4375, 0.625, 0.5, 0.625, 0.5, 0.5, 0.4375, 0.4844, 0.4375, 0.5, 0.5, 0.5, 0.5, 0.4844, 0.4375, 0.125, 0.4375, 0.25, 0.5, 0.25, 0.5, 0.125, 0.4375, 0.25, 0.4375, 0.375, 0.5, 0.375, 0.5, 0.25, 0.125, 0.5, 0.125, 0.625, 0.25, 0.625, 0.25, 0.5, 0.7344, 0.5, 0.7344, 0.625, 0.75, 0.625, 0.75, 0.5, 0.5625, 0.25, 0.5625, 0.375, 0.625, 0.375, 0.625, 0.25, 0.6723, 0.5, 0.6723, 0.625, 0.6875, 0.625, 0.6875, 0.5, 0.4375, 0.4219, 0.4375, 0.4375, 0.5, 0.4375, 0.5, 0.4219, 0.2969, 0.5, 0.2969, 0.625, 0.3125, 0.625, 0.3125, 0.5, 0.5625, 0.4219, 0.5625, 0.4375, 0.625, 0.4375, 0.625, 0.4219, 0.6406, 0.5, 0.6406, 0.625, 0.6562, 0.625, 0.6562, 0.5, 0.4375, 0.4527, 0.4375, 0.4688, 0.5, 0.4688, 0.5, 0.4527, 0.3277, 0.5, 0.3277, 0.625, 0.3438, 0.625, 0.3438, 0.5, 0.5625, 0.4527, 0.5625, 0.4688, 0.625, 0.4688, 0.625, 0.4527, 0.5625, 0.3906, 0.5625, 0.4062, 0.625, 0.4062, 0.625, 0.3906, 0.2656, 0.5, 0.2656, 0.625, 0.2812, 0.625, 0.2812, 0.5, 0.4375, 0.3906, 0.4375, 0.4062, 0.5, 0.4062, 0.5, 0.3906, 0.7031, 0.5, 0.7031, 0.625, 0.7188, 0.625, 0.7188, 0.5, 0.5625, 0.4375, 0.5625, 0.4527, 0.625, 0.4527, 0.625, 0.4375, 0.3125, 0.5, 0.3125, 0.625, 0.3277, 0.625, 0.3277, 0.5, 0.4375, 0.4375, 0.4375, 0.4527, 0.5, 0.4527, 0.5, 0.4375, 0.6562, 0.5, 0.6562, 0.625, 0.6723, 0.625, 0.6723, 0.5, 0.625, 0.5, 0.625, 0.625, 0.6406, 0.625, 0.6406, 0.5, 0.4375, 0.4688, 0.4375, 0.4844, 0.5, 0.4844, 0.5, 0.4688, 0.3438, 0.5, 0.3438, 0.625, 0.3594, 0.625, 0.3594, 0.5, 0.5625, 0.4688, 0.5625, 0.4844, 0.625, 0.4844, 0.625, 0.4688, 0.6875, 0.5, 0.6875, 0.625, 0.7031, 0.625, 0.7031, 0.5, 0.5625, 0.4062, 0.5625, 0.4219, 0.625, 0.4219, 0.625, 0.4062, 0.2812, 0.5, 0.2812, 0.625, 0.2969, 0.625, 0.2969, 0.5, 0.4375, 0.4062, 0.4375, 0.4219, 0.5, 0.4219, 0.5, 0.4062, 0.4375, 0.375, 0.4375, 0.3906, 0.5, 0.3906, 0.5, 0.375, 0.25, 0.5, 0.25, 0.625, 0.2656, 0.625, 0.2656, 0.5, 0.5625, 0.375, 0.5625, 0.3906, 0.625, 0.3906, 0.625, 0.375, 0.7188, 0.5, 0.7188, 0.625, 0.7344, 0.625, 0.7344, 0.5, 0.375, 0.375, 0.375, 0.3906, 0.4375, 0.3906, 0.4375, 0.375, 0.375, 0.4062, 0.375, 0.4219, 0.4375, 0.4219, 0.4375, 0.4062, 0.375, 0.4688, 0.375, 0.4844, 0.4375, 0.4844, 0.4375, 0.4688, 0.375, 0.4375, 0.375, 0.4527, 0.4375, 0.4527, 0.4375, 0.4375, 0.375, 0.3906, 0.375, 0.4062, 0.4375, 0.4062, 0.4375, 0.3906, 0.375, 0.4527, 0.375, 0.4688, 0.4375, 0.4688, 0.4375, 0.4527, 0.375, 0.4219, 0.375, 0.4375, 0.4375, 0.4375, 0.4375, 0.4219, 0.375, 0.25, 0.375, 0.375, 0.4375, 0.375, 0.4375, 0.25, 0.375, 0.125, 0.375, 0.25, 0.4375, 0.25, 0.4375, 0.125, 0.375, 0.4844, 0.375, 0.5, 0.4375, 0.5, 0.4375, 0.4844, 0.375, 0.5, 0.375, 0.625, 0.4375, 0.625, 0.4375, 0.5, 0.5, 0.375, 0.5, 0.3906, 0.5625, 0.3906, 0.5625, 0.375, 0.5, 0.4062, 0.5, 0.4219, 0.5625, 0.4219, 0.5625, 0.4062, 0.5, 0.4688, 0.5, 0.4844, 0.5625, 0.4844, 0.5625, 0.4688, 0.5, 0.4375, 0.5, 0.4527, 0.5625, 0.4527, 0.5625, 0.4375, 0.5, 0.3906, 0.5, 0.4062, 0.5625, 0.4062, 0.5625, 0.3906, 0.5, 0.4527, 0.5, 0.4688, 0.5625, 0.4688, 0.5625, 0.4527, 0.5, 0.4219, 0.5, 0.4375, 0.5625, 0.4375, 0.5625, 0.4219, 0.5, 0.25, 0.5, 0.375, 0.5625, 0.375, 0.5625, 0.25, 0.5, 0.5, 0.5, 0.625, 0.5625, 0.625, 0.5625, 0.5, 0.5, 0.4844, 0.5, 0.5, 0.5625, 0.5, 0.5625, 0.4844, 0.5, 0.125, 0.5, 0.25, 0.5625, 0.25, 0.5625, 0.125])
me_cylinder_001.materials.append(mat_launcher)
me_cylinder_001.materials.append(mat_muzzle)
me_cylinder_001.use_remesh_preserve_volume = False
me_cylinder_001.use_remesh_preserve_attributes = False
me_cylinder_001.use_mirror_vertex_groups = False
me_cylinder_001.update()

# ---- objects
ob_minigun = bpy.data.objects.new('Minigun', me_cube_002)
ob_rocketlauncher = bpy.data.objects.new('RocketLauncher', me_cylinder_001)

# ---- transforms, parenting, visibility, modifiers, constraints
ob_minigun.location = (-7.451e-09, 3.725e-09, 0.0)
ob_minigun.lineart.crease_threshold = 0.0
ob_rocketlauncher.location = (0.0, 0.0, 0.0)
ob_rocketlauncher.lineart.crease_threshold = 0.0

# ---- collection membership
col_collection.objects.link(ob_minigun)
col_collection.objects.link(ob_rocketlauncher)

# ---- scene / render settings (as saved in the file)
scene.frame_start = 1; scene.frame_end = 250; scene.frame_set(77)
scene.render.engine = 'BLENDER_EEVEE_NEXT'
scene.cycles.use_denoising = False
scene.cycles.samples = 128
scene.cycles.sampling_pattern = 'TABULATED_SOBOL'
scene.cycles.use_adaptive_sampling = False
scene.cycles.use_light_tree = False
scene.view_settings.view_transform = 'Filmic'
bpy.context.view_layer.update()

# ---- added for rendering (the .blend has no active camera and no usable light): camera, sun
cam_auto = bpy.data.cameras.new('AutoCamera')
cam_auto.lens = 50.0
cam_auto.sensor_width = 36.0
cam_auto.clip_end = 1000.0
ob_auto_camera = bpy.data.objects.new('AutoCamera', cam_auto)
scene.collection.objects.link(ob_auto_camera)
ob_auto_camera.location = (2.01525, -2.3674, 1.53213)
ob_auto_camera.rotation_euler = (1.09748, -7.21219e-08, 0.694738)
scene.camera = ob_auto_camera
light_auto_sun = bpy.data.lights.new('AutoSun', 'SUN')
light_auto_sun.energy = 3.0
light_auto_sun.angle = 0.0523599
ob_auto_sun = bpy.data.objects.new('AutoSun', light_auto_sun)
scene.collection.objects.link(ob_auto_sun)
ob_auto_sun.rotation_euler = (0.872665, 0.174533, 0.523599)
bpy.context.view_layer.update()
